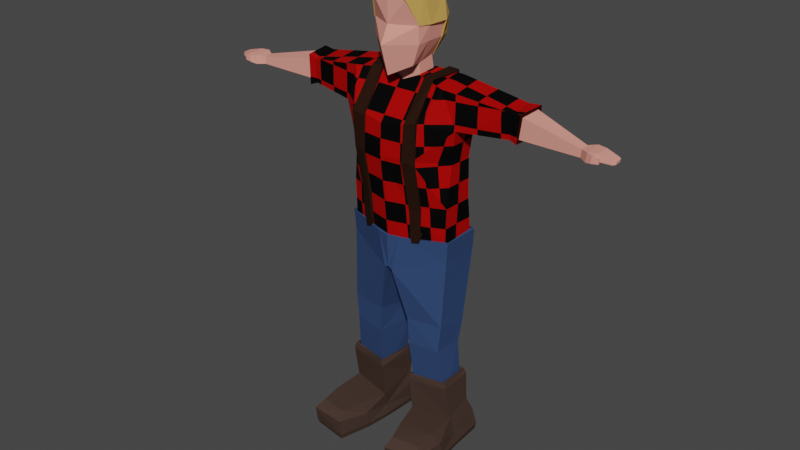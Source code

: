 # Source: HunterModel1.blend  (saved by Blender 2.80.43; exported with 4.5.12 LTS)
import bpy
from mathutils import Matrix  # noqa: F401  (used for matrix-valued properties, if any)

bpy.ops.wm.read_factory_settings(use_empty=True)
scene = bpy.context.scene
scene.name = 'Scene'

# ---- collections
col_hunter_model = bpy.data.collections.new('Hunter Model'); scene.collection.children.link(col_hunter_model)

# ---- materials (node trees are filled in below, after node groups)
mat_material_004 = bpy.data.materials.new('Material.004')
mat_material_004.roughness = 0.25
mat_material_003 = bpy.data.materials.new('Material.003')
mat_material_003.roughness = 0.25
mat_plaid = bpy.data.materials.new('Plaid')
mat_plaid.diffuse_color = (1.0, 0.9551, 0.9551, 1.0)
mat_material = bpy.data.materials.new('Material')
mat_material_002 = bpy.data.materials.new('Material.002')
mat_material_002.roughness = 0.25
mat_material_001 = bpy.data.materials.new('Material.001')
mat_material_001.roughness = 0.25
mat_material_005 = bpy.data.materials.new('Material.005')
mat_material_005.roughness = 0.25

# ---- material node trees
mat_material_004.use_nodes = True; mat_material_004.node_tree.nodes.clear()
_N = mat_material_004.node_tree.nodes; _L = mat_material_004.node_tree.links
n0 = _N.new('ShaderNodeOutputMaterial'); n0.name = 'Material Output'; n0.location = (300, 300)
n1 = _N.new('ShaderNodeBsdfPrincipled'); n1.name = 'Principled BSDF'; n1.location = (10, 300)
n1.distribution = 'GGX'
n1.subsurface_method = 'BURLEY'
n1.inputs[0].default_value = (0.7874, 0.31, 0.2479, 1.0)
n1.inputs[2].default_value = 0.8
n1.inputs[3].default_value = 1.45
n1.inputs[13].default_value = 0.1
_L.new(n1.outputs[0], n0.inputs[0])
n0.is_active_output = True
mat_material_003.use_nodes = True; mat_material_003.node_tree.nodes.clear()
_N = mat_material_003.node_tree.nodes; _L = mat_material_003.node_tree.links
n0 = _N.new('ShaderNodeOutputMaterial'); n0.name = 'Material Output'; n0.location = (300, 300)
n1 = _N.new('ShaderNodeBsdfPrincipled'); n1.name = 'Principled BSDF'; n1.location = (10, 300)
n1.distribution = 'GGX'
n1.subsurface_method = 'BURLEY'
n1.inputs[0].default_value = (0.5815, 0.3462, 0.08969, 1.0)
n1.inputs[2].default_value = 0.8
n1.inputs[3].default_value = 1.45
n1.inputs[13].default_value = 0.1
_L.new(n1.outputs[0], n0.inputs[0])
n0.is_active_output = True
mat_plaid.use_nodes = True; mat_plaid.node_tree.nodes.clear()
mat_material.use_nodes = True; mat_material.node_tree.nodes.clear()
_N = mat_material.node_tree.nodes; _L = mat_material.node_tree.links
n0 = _N.new('ShaderNodeOutputMaterial'); n0.name = 'Material Output'; n0.location = (300, 300)
n1 = _N.new('ShaderNodeBsdfPrincipled'); n1.name = 'Principled BSDF'; n1.location = (10, 300)
n1.distribution = 'GGX'
n1.subsurface_method = 'BURLEY'
n1.inputs[0].default_value = (0.02365, 2.162e-09, 0.0001426, 1.0)
n1.inputs[2].default_value = 0.8
n1.inputs[3].default_value = 1.45
n1.inputs[13].default_value = 0.1
_L.new(n1.outputs[0], n0.inputs[0])
n0.is_active_output = True
mat_material_002.use_nodes = True; mat_material_002.node_tree.nodes.clear()
_N = mat_material_002.node_tree.nodes; _L = mat_material_002.node_tree.links
n0 = _N.new('ShaderNodeOutputMaterial'); n0.name = 'Material Output'; n0.location = (300, 300)
n1 = _N.new('ShaderNodeBsdfPrincipled'); n1.name = 'Principled BSDF'; n1.location = (10, 300)
n1.distribution = 'GGX'
n1.subsurface_method = 'BURLEY'
n1.inputs[0].default_value = (0.03069, 0.06094, 0.1523, 1.0)
n1.inputs[2].default_value = 0.8
n1.inputs[3].default_value = 1.45
n1.inputs[13].default_value = 0.1
_L.new(n1.outputs[0], n0.inputs[0])
n0.is_active_output = True
mat_material_001.use_nodes = True; mat_material_001.node_tree.nodes.clear()
_N = mat_material_001.node_tree.nodes; _L = mat_material_001.node_tree.links
n0 = _N.new('ShaderNodeOutputMaterial'); n0.name = 'Material Output'; n0.location = (300, 300)
n1 = _N.new('ShaderNodeBsdfPrincipled'); n1.name = 'Principled BSDF'; n1.location = (10, 300)
n1.distribution = 'GGX'
n1.subsurface_method = 'BURLEY'
n1.inputs[0].default_value = (0.02034, 0.006712, 0.002492, 1.0)
n1.inputs[2].default_value = 0.8
n1.inputs[3].default_value = 1.45
n1.inputs[13].default_value = 0.1
_L.new(n1.outputs[0], n0.inputs[0])
n0.is_active_output = True
mat_material_005.use_nodes = True; mat_material_005.node_tree.nodes.clear()
_N = mat_material_005.node_tree.nodes; _L = mat_material_005.node_tree.links
n0 = _N.new('ShaderNodeOutputMaterial'); n0.name = 'Material Output'; n0.location = (300, 300)
n1 = _N.new('ShaderNodeBsdfPrincipled'); n1.name = 'Principled BSDF'; n1.location = (10, 300)
n1.distribution = 'GGX'
n1.subsurface_method = 'BURLEY'
n1.inputs[0].default_value = (0.06072, 0.03642, 0.02877, 1.0)
n1.inputs[2].default_value = 0.8
n1.inputs[3].default_value = 1.45
n1.inputs[13].default_value = 0.1
_L.new(n1.outputs[0], n0.inputs[0])
n0.is_active_output = True

# ---- world
world_world = bpy.data.worlds.new('World'); scene.world = world_world
world_world.use_nodes = True; world_world.node_tree.nodes.clear()
_N = world_world.node_tree.nodes; _L = world_world.node_tree.links
n0 = _N.new('ShaderNodeOutputWorld'); n0.name = 'World Output'; n0.location = (300, 300)
n1 = _N.new('ShaderNodeBackground'); n1.name = 'Background'; n1.location = (10, 300)
n1.inputs[0].default_value = (0.05088, 0.05088, 0.05088, 1.0)
_L.new(n1.outputs[0], n0.inputs[0])
n0.is_active_output = True
world_world.color = (0.05088, 0.05088, 0.05088)
world_world.use_sun_shadow = False
world_world.sun_shadow_jitter_overblur = 0.0

# ---- meshes
me_cube = bpy.data.meshes.new('Cube')
me_cube.from_pydata([(-0.7513, 0.7769, 14.8), (-0.6, -1.103, 15.53), (-0.6074, -0.7284, 13.48), (-0.5391, 0.2711, 13.59), (-0.8101, -0.4796, 15.62), (-0.8101, 0.345, 15.54), (-0.9343, 0.3157, 14.74), (-0.5491, 0.3669, 13.06), (-0.5396, -0.2743, 12.97), (-1.176, 1.057, 12.04), (-1.171, -1.201, 11.86), (-1.899, -0.4308, 11.85), (-6.275, 0.09166, 11.92), (-4.165, -0.1201, 12.55), (-6.287, 0.03683, 12.21), (-6.271, -0.2656, 11.92), (-6.556, 0.191, 12.25), (-6.85, -0.3622, 12.22), (-6.837, -0.3863, 12.01), (-7.299, 0.03464, 12.15), (-7.297, -0.2677, 12.13), (-7.29, 0.01116, 12.0), (-6.761, -0.4877, 12.2), (-6.737, -0.5249, 11.96), (-6.981, -0.4934, 12.16), (-6.98, -0.4405, 12.16), (-7.386, -0.002588, 12.12), (-7.378, -0.2372, 12.01), (0.6718, 0.7917, 14.17), (0.837, -0.7605, 14.76), (0.529, 0.5919, 13.77), (0.0, 0.9882, 14.84), (0.0, 0.9815, 14.21), (0.0, -1.488, 14.18), (0.5391, 0.2711, 13.59), (0.5196, -0.3033, 13.45), (0.8101, -0.4796, 15.62), (0.8101, 0.345, 15.54), (0.0, -0.47, 13.28), (0.8623, -0.3122, 14.2), (0.8623, 0.3219, 14.2), (0.9343, -0.3184, 14.74), (0.9343, 0.3157, 14.74), (0.0, 0.6794, 12.82), (0.5396, -0.2743, 12.97), (0.0, -0.4417, 12.77), (0.0, 1.118, 11.74), (0.0, -1.351, 11.66), (1.906, 0.2841, 11.85), (3.837, 0.4454, 11.96), (3.795, -0.1132, 11.91), (3.884, -0.07716, 12.48), (4.282, 0.5064, 11.95), (4.088, -0.1544, 11.85), (4.282, 0.5399, 12.63), (6.287, 0.03683, 12.21), (6.556, 0.191, 12.25), (6.552, -0.4204, 12.21), (6.538, 0.1875, 11.95), (6.533, -0.4505, 11.91), (6.853, 0.1268, 12.25), (6.85, -0.3622, 12.22), (6.837, -0.3863, 12.01), (6.761, -0.4877, 12.2), (6.981, -0.4934, 12.16), (6.98, -0.5103, 11.99), (6.98, -0.4405, 12.16), (6.978, -0.4574, 12.0), (7.38, -0.02717, 12.03), (7.378, -0.2372, 12.01), (-0.6718, 0.7917, 14.17), (-0.837, -0.7605, 14.76), (-0.837, -0.7322, 14.17), (-0.5614, 0.6947, 15.37), (-0.529, 0.5919, 13.77), (-0.5196, -0.3033, 13.45), (-0.8623, -0.3122, 14.2), (-0.8623, 0.3219, 14.2), (-0.9343, -0.3184, 14.74), (-1.792, 0.3477, 12.86), (-1.784, -0.5206, 12.72), (-1.906, 0.2841, 11.85), (-6.284, -0.2514, 12.18), (-3.837, 0.4454, 11.96), (-3.865, 0.4889, 12.59), (-3.795, -0.1132, 11.91), (-3.884, -0.07716, 12.48), (-4.282, 0.5064, 11.95), (-4.088, -0.1544, 11.85), (-4.282, 0.5399, 12.63), (-6.552, -0.4204, 12.21), (-6.538, 0.1875, 11.95), (-6.533, -0.4505, 11.91), (-6.853, 0.1268, 12.25), (-6.84, 0.124, 12.05), (-7.288, -0.2825, 11.98), (-6.932, -0.416, 12.19), (-6.931, -0.4329, 12.0), (-6.98, -0.5103, 11.99), (-6.978, -0.4574, 12.0), (-7.384, -0.2262, 12.1), (-7.38, -0.02717, 12.03), (0.7513, 0.7769, 14.8), (0.837, -0.7322, 14.17), (0.5614, 0.6947, 15.37), (0.6, -1.103, 15.53), (0.6074, -0.7284, 13.48), (0.0, 0.7131, 13.6), (0.0, -1.173, 15.67), (0.0, -1.176, 13.17), (0.0, 0.8322, 15.51), (0.0, -1.185, 14.76), (0.0, 0.5841, 13.38), (0.0, 0.3368, 15.82), (0.0, -0.4877, 15.91), (0.5491, 0.3669, 13.06), (1.176, 1.057, 12.04), (1.171, -1.201, 11.86), (1.792, 0.3477, 12.86), (1.784, -0.5206, 12.72), (1.899, -0.4308, 11.85), (6.284, -0.2514, 12.18), (6.275, 0.09166, 11.92), (3.865, 0.4889, 12.59), (4.165, -0.1201, 12.55), (6.271, -0.2656, 11.92), (6.84, 0.124, 12.05), (7.299, 0.03464, 12.15), (7.297, -0.2677, 12.13), (7.29, 0.01116, 12.0), (7.288, -0.2825, 11.98), (6.737, -0.5249, 11.96), (6.932, -0.416, 12.19), (6.931, -0.4329, 12.0), (7.386, -0.002588, 12.12), (7.384, -0.2262, 12.1)], [], [(5, 6, 78, 4), (111, 108, 1, 71), (4, 114, 113, 5), (70, 0, 31, 32), (77, 6, 0, 70), (109, 33, 72, 2), (0, 73, 110, 31), (74, 70, 32, 107), (3, 77, 70, 74), (33, 111, 71, 72), (2, 72, 76, 75), (75, 76, 77, 3), (74, 107, 112, 3), (38, 75, 8, 45), (76, 78, 6, 77), (71, 1, 4, 78), (110, 73, 5, 113), (108, 114, 4, 1), (0, 6, 5, 73), (75, 3, 7, 8), (3, 112, 43, 7), (45, 8, 10, 47), (7, 43, 46, 9), (8, 7, 79, 80), (89, 87, 12, 14), (7, 9, 81, 79), (10, 8, 80, 11), (87, 88, 15, 12), (88, 13, 82, 15), (13, 89, 14, 82), (11, 80, 86, 85), (81, 11, 85, 83), (86, 84, 89, 13), (85, 86, 13, 88), (14, 12, 91, 16), (17, 18, 97, 96), (12, 15, 92, 91), (15, 82, 90, 92), (82, 14, 16, 90), (18, 17, 20, 95), (90, 16, 93, 17), (16, 91, 94, 93), (91, 92, 18, 94), (17, 93, 19, 20), (93, 94, 21, 19), (95, 20, 100, 27), (18, 95, 21, 94), (23, 22, 24, 98), (92, 90, 22, 23), (18, 92, 23, 97), (90, 17, 96, 22), (98, 24, 25, 99), (97, 23, 98, 99), (96, 97, 99, 25), (22, 96, 25, 24), (100, 26, 101, 27), (20, 19, 26, 100), (19, 21, 101, 26), (21, 95, 27, 101), (37, 36, 41, 42), (111, 29, 105, 108), (36, 37, 113, 114), (28, 32, 31, 102), (40, 28, 102, 42), (109, 106, 103, 33), (102, 31, 110, 104), (30, 107, 32, 28), (34, 30, 28, 40), (33, 103, 29, 111), (106, 35, 39, 103), (35, 34, 40, 39), (30, 34, 112, 107), (38, 45, 44, 35), (103, 39, 41, 29), (39, 40, 42, 41), (29, 41, 36, 105), (110, 113, 37, 104), (108, 105, 36, 114), (102, 104, 37, 42), (35, 44, 115, 34), (34, 115, 43, 112), (45, 47, 117, 44), (115, 116, 46, 43), (44, 119, 118, 115), (54, 55, 122, 52), (115, 118, 48, 116), (117, 120, 119, 44), (52, 122, 125, 53), (53, 125, 121, 124), (124, 121, 55, 54), (119, 51, 123, 118), (120, 50, 51, 119), (48, 49, 50, 120), (118, 123, 49, 48), (51, 124, 54, 123), (50, 53, 124, 51), (49, 52, 53, 50), (123, 54, 52, 49), (55, 56, 58, 122), (61, 132, 133, 62), (122, 58, 59, 125), (125, 59, 57, 121), (121, 57, 56, 55), (62, 130, 128, 61), (57, 61, 60, 56), (56, 60, 126, 58), (58, 126, 62, 59), (61, 128, 127, 60), (60, 127, 129, 126), (130, 69, 135, 128), (62, 126, 129, 130), (131, 65, 64, 63), (59, 131, 63, 57), (62, 133, 131, 59), (57, 63, 132, 61), (65, 67, 66, 64), (133, 67, 65, 131), (132, 66, 67, 133), (63, 64, 66, 132), (135, 69, 68, 134), (127, 134, 68, 129), (129, 68, 69, 130), (72, 76, 78, 71), (80, 86, 84, 79), (79, 84, 83, 81), (83, 87, 88, 85), (84, 89, 87, 83), (128, 127, 134, 135)])
me_cube.polygons.foreach_set('material_index', [1, 1, 1, 1, 1, 1, 1, 1, 1, 1, 1, 1, 1, 1, 1, 1, 1, 1, 1, 1, 1, 1, 1, 1, 1, 1, 1, 1, 1, 1, 1, 1, 1, 1, 1, 1, 1, 1, 1, 1, 1, 1, 1, 1, 1, 1, 1, 1, 1, 1, 1, 1, 1, 1, 1, 1, 1, 1, 1, 1, 1, 1, 1, 1, 1, 1, 1, 1, 1, 1, 1, 1, 1, 1, 1, 1, 1, 1, 1, 1, 1, 1, 1, 1, 1, 1, 1, 1, 1, 1, 1, 1, 1, 1, 1, 1, 1, 1, 1, 1, 1, 1, 1, 1, 1, 1, 1, 1, 1, 1, 1, 1, 1, 1, 1, 1, 1, 1, 1, 1, 1, 1, 1, 1, 1, 1, 1, 1])
_uv = me_cube.uv_layers.new(name='UVMap')
_uv.uv.foreach_set('vector', [0.5823, 1.508, 0.5779, 1.386, 0.4812, 1.386, 0.4566, 1.521, 0.5, 1.389, 0.5, 1.527, 0.4085, 1.506, 0.3724, 1.388, 0.3765, 0.4566, 0.5, 0.4553, 0.5, 0.5811, 0.3765, 0.5823, 0.3976, 1.298, 0.3854, 1.395, 0.5, 1.4, 0.5, 1.305, 0.5788, 1.303, 0.5779, 1.386, 0.6482, 1.395, 0.6504, 1.298, 0.5, 1.147, 0.5, 1.3, 0.3724, 1.298, 0.4074, 1.193, 0.3854, 1.395, 0.4144, 1.481, 0.5, 1.503, 0.5, 1.4, 0.4193, 1.238, 0.3976, 1.298, 0.5, 1.305, 0.5, 1.212, 0.5711, 1.211, 0.5788, 1.303, 0.6504, 1.298, 0.62, 1.238, 0.5, 1.3, 0.5, 1.389, 0.3724, 1.388, 0.3724, 1.298, 0.4186, 1.193, 0.4181, 1.298, 0.4821, 1.303, 0.4835, 1.188, 0.4835, 1.188, 0.4821, 1.303, 0.5788, 1.303, 0.5711, 1.211, 0.4193, 0.62, 0.5, 0.6385, 0.5, 0.6188, 0.4178, 0.5711, 0.5, 1.162, 0.4208, 1.188, 0.4177, 1.115, 0.5, 1.085, 0.4821, 1.303, 0.4812, 1.386, 0.5779, 1.386, 0.5788, 1.303, 0.4138, 1.388, 0.3615, 1.506, 0.4566, 1.521, 0.4812, 1.386, 0.5, 0.6566, 0.4144, 0.6356, 0.3765, 0.5823, 0.5, 0.5811, 0.5, 0.3509, 0.5, 0.4553, 0.3765, 0.4566, 0.4085, 0.3615, 0.6482, 1.395, 0.5779, 1.386, 0.5823, 1.508, 0.6356, 1.481, 0.4835, 1.188, 0.5711, 1.211, 0.5857, 1.13, 0.4879, 1.115, 0.4178, 1.211, 0.5, 1.179, 0.5, 1.093, 0.4163, 1.13, 0.5, 1.085, 0.4177, 1.115, 0.3214, 0.9472, 0.5, 0.9154, 0.4163, 1.13, 0.5, 1.093, 0.5, 0.9284, 0.3207, 0.9735, 0.4177, 0.4879, 0.4163, 0.5857, 0.2267, 0.5827, 0.228, 0.4503, -0.153, 1.064, -0.1529, 0.9602, -0.4568, 0.9551, -0.4587, 1.0, 0.4163, 1.13, 0.3207, 0.9735, 0.2093, 0.945, 0.2267, 1.098, 0.3214, 0.9472, 0.4177, 1.115, 0.228, 1.077, 0.2104, 0.9445, -0.1529, 0.6069, -0.1233, 0.5062, -0.4563, 0.4892, -0.4568, 0.5437, -0.1233, 0.9452, -0.1351, 1.052, -0.4583, 0.9951, -0.4563, 0.955, -0.1351, 0.5114, -0.153, 0.612, -0.4587, 0.5353, -0.4583, 0.4914, 0.2104, 0.9445, 0.228, 1.077, -0.09231, 1.041, -0.07874, 0.9542, 0.2093, 0.573, 0.2104, 0.464, -0.07874, 0.5125, -0.08516, 0.5976, -0.09231, 0.518, -0.08938, 0.6043, -0.153, 0.612, -0.1351, 0.5114, -0.07874, 0.9542, -0.09231, 1.041, -0.1351, 1.052, -0.1233, 0.9452, -0.4587, 1.0, -0.4568, 0.9551, -0.4969, 0.9605, -0.4997, 1.007, -0.5445, 1.001, -0.5425, 0.9701, -0.5568, 0.9679, -0.5571, 0.9976, -0.4568, 0.5437, -0.4563, 0.4892, -0.4962, 0.461, -0.4969, 0.5583, -0.4563, 0.955, -0.4583, 0.9951, -0.4991, 1.0, -0.4962, 0.9541, -0.4583, 0.4914, -0.4587, 0.5353, -0.4997, 0.5588, -0.4991, 0.4656, -0.5425, 0.9701, -0.5445, 1.001, -0.6127, 0.9874, -0.6113, 0.9643, -0.4991, 0.4656, -0.4997, 0.5588, -0.545, 0.549, -0.5445, 0.4745, -0.4997, 1.007, -0.4969, 0.9605, -0.5431, 0.9752, -0.545, 1.006, -0.4969, 0.5583, -0.4962, 0.461, -0.5425, 0.4708, -0.5431, 0.5486, -0.5445, 0.4745, -0.545, 0.549, -0.613, 0.535, -0.6127, 0.4889, -0.545, 1.006, -0.5431, 0.9752, -0.6117, 0.9679, -0.613, 0.9908, -0.6113, 0.9643, -0.6127, 0.9874, -0.626, 0.9837, -0.625, 0.9691, -0.5425, 0.4708, -0.6113, 0.4866, -0.6117, 0.5314, -0.5431, 0.5486, -0.5273, 0.9617, -0.531, 0.9982, -0.5646, 0.9916, -0.5643, 0.9668, -0.4962, 0.9541, -0.4991, 1.0, -0.531, 0.9982, -0.5273, 0.9617, -0.5425, 0.4708, -0.4962, 0.461, -0.5273, 0.4497, -0.5568, 0.4637, -0.4991, 0.4656, -0.5445, 0.4745, -0.5571, 0.4663, -0.531, 0.4554, 0.4519, 0.9668, 0.4545, 0.9916, 0.4625, 0.9922, 0.46, 0.9674, -0.5568, 0.4637, -0.5273, 0.4497, -0.5643, 0.4519, -0.5641, 0.46, -0.5571, 0.9976, -0.5568, 0.9679, -0.5641, 0.9674, -0.5644, 0.9922, -0.531, 0.4554, -0.5571, 0.4663, -0.5644, 0.4625, -0.5646, 0.4545, 0.4952, 0.9837, 0.5293, 0.9862, 0.5256, 0.9717, 0.4935, 0.9691, -0.6127, 0.4889, -0.613, 0.535, -0.6263, 0.5293, -0.626, 0.4952, -0.613, 0.9908, -0.6117, 0.9679, -0.6253, 0.9717, -0.6263, 0.9862, -0.6117, 0.5314, -0.6113, 0.4866, -0.625, 0.4935, -0.6253, 0.5256, 0.5823, 1.508, 0.4566, 1.521, 0.4812, 1.386, 0.5779, 1.386, 0.5, 1.389, 0.6276, 1.388, 0.5915, 1.506, 0.5, 1.527, 0.6235, 0.4566, 0.6235, 0.5823, 0.5, 0.5811, 0.5, 0.4553, 0.6024, 1.298, 0.5, 1.305, 0.5, 1.4, 0.6146, 1.395, 0.5788, 1.303, 0.6504, 1.298, 0.6482, 1.395, 0.5779, 1.386, 0.5, 1.147, 0.5926, 1.193, 0.6276, 1.298, 0.5, 1.3, 0.6146, 1.395, 0.5, 1.4, 0.5, 1.503, 0.5856, 1.481, 0.5807, 1.238, 0.5, 1.212, 0.5, 1.305, 0.6024, 1.298, 0.5711, 1.211, 0.62, 1.238, 0.6504, 1.298, 0.5788, 1.303, 0.5, 1.3, 0.6276, 1.298, 0.6276, 1.388, 0.5, 1.389, 0.4186, 1.193, 0.4835, 1.188, 0.4821, 1.303, 0.4181, 1.298, 0.4835, 1.188, 0.5711, 1.211, 0.5788, 1.303, 0.4821, 1.303, 0.5807, 0.62, 0.5822, 0.5711, 0.5, 0.6188, 0.5, 0.6385, 0.5, 1.162, 0.5, 1.085, 0.5823, 1.115, 0.5792, 1.188, 0.4181, 1.298, 0.4821, 1.303, 0.4812, 1.386, 0.4138, 1.388, 0.4821, 1.303, 0.5788, 1.303, 0.5779, 1.386, 0.4812, 1.386, 0.4138, 1.388, 0.4812, 1.386, 0.4566, 1.521, 0.3615, 1.506, 0.5, 0.6566, 0.5, 0.5811, 0.6235, 0.5823, 0.5856, 0.6356, 0.5, 0.3509, 0.5915, 0.3615, 0.6235, 0.4566, 0.5, 0.4553, 0.6482, 1.395, 0.6356, 1.481, 0.5823, 1.508, 0.5779, 1.386, 0.4835, 1.188, 0.4879, 1.115, 0.5857, 1.13, 0.5711, 1.211, 0.5822, 1.211, 0.5837, 1.13, 0.5, 1.093, 0.5, 1.179, 0.5, 1.085, 0.5, 0.9154, 0.6786, 0.9472, 0.5823, 1.115, 0.5837, 1.13, 0.6793, 0.9735, 0.5, 0.9284, 0.5, 1.093, 0.5823, 0.4879, 0.772, 0.4503, 0.7733, 0.5827, 0.5837, 0.5857, 1.153, 1.064, 1.459, 1.0, 1.457, 0.9551, 1.153, 0.9602, 0.5837, 1.13, 0.7733, 1.098, 0.7907, 0.945, 0.6793, 0.9735, 0.6786, 0.9472, 0.7896, 0.9445, 0.772, 1.077, 0.5823, 1.115, 1.153, 0.6069, 1.457, 0.5437, 1.456, 0.4892, 1.123, 0.5062, 1.123, 0.9452, 1.456, 0.955, 1.458, 0.9951, 1.135, 1.052, 1.135, 0.5114, 1.458, 0.4914, 1.459, 0.5353, 1.153, 0.612, 0.772, 0.4503, 1.092, 0.518, 1.089, 0.6043, 0.7733, 0.5827, 0.7896, 0.9445, 1.079, 0.9542, 1.092, 1.041, 0.772, 1.077, 0.7907, 0.573, 1.085, 0.5976, 1.079, 0.5125, 0.7896, 0.464, 0.7733, 1.098, 1.089, 1.057, 1.085, 0.9619, 0.7907, 0.945, 1.092, 0.518, 1.135, 0.5114, 1.153, 0.612, 1.089, 0.6043, 1.079, 0.9542, 1.123, 0.9452, 1.135, 1.052, 1.092, 1.041, 1.085, 0.5976, 1.153, 0.6069, 1.123, 0.5062, 1.079, 0.5125, 1.089, 1.057, 1.153, 1.064, 1.153, 0.9602, 1.085, 0.9619, 1.459, 1.0, 1.5, 1.007, 1.497, 0.9605, 1.457, 0.9551, 1.545, 1.001, 1.557, 0.9976, 1.557, 0.9679, 1.543, 0.9701, 1.457, 0.5437, 1.497, 0.5583, 1.496, 0.461, 1.456, 0.4892, 1.456, 0.955, 1.496, 0.9541, 1.499, 1.0, 1.458, 0.9951, 1.458, 0.4914, 1.499, 0.4656, 1.5, 0.5588, 1.459, 0.5353, 1.543, 0.9701, 1.611, 0.9643, 1.613, 0.9874, 1.545, 1.001, 1.499, 0.4656, 1.545, 0.4745, 1.545, 0.549, 1.5, 0.5588, 1.5, 1.007, 1.545, 1.006, 1.543, 0.9752, 1.497, 0.9605, 1.497, 0.5583, 1.543, 0.5486, 1.543, 0.4708, 1.496, 0.461, 1.545, 0.4745, 1.613, 0.4889, 1.613, 0.535, 1.545, 0.549, 1.545, 1.006, 1.613, 0.9908, 1.612, 0.9679, 1.543, 0.9752, 1.611, 0.9643, 1.625, 0.9691, 1.626, 0.9837, 1.613, 0.9874, 1.543, 0.4708, 1.543, 0.5486, 1.612, 0.5314, 1.611, 0.4866, 1.527, 0.9617, 1.564, 0.9668, 1.565, 0.9916, 1.531, 0.9982, 1.496, 0.9541, 1.527, 0.9617, 1.531, 0.9982, 1.499, 1.0, 1.543, 0.4708, 1.557, 0.4637, 1.527, 0.4497, 1.496, 0.461, 1.499, 0.4656, 1.531, 0.4554, 1.557, 0.4663, 1.545, 0.4745, 0.4519, 0.9668, 0.46, 0.9674, 0.4625, 0.9922, 0.4545, 0.9916, 1.557, 0.4637, 1.564, 0.46, 1.564, 0.4519, 1.527, 0.4497, 1.557, 0.9976, 1.564, 0.9922, 1.564, 0.9674, 1.557, 0.9679, 1.531, 0.4554, 1.565, 0.4545, 1.564, 0.4625, 1.557, 0.4663, 0.4952, 0.9837, 0.4935, 0.9691, 0.5256, 0.9717, 0.5293, 0.9862, 1.613, 0.9908, 1.626, 0.9862, 1.625, 0.9717, 1.612, 0.9679, 1.612, 0.5314, 1.625, 0.5256, 1.625, 0.4935, 1.611, 0.4866, 0.4181, 1.298, 0.4821, 1.303, 0.4812, 1.386, 0.4138, 1.388, 0.228, 0.4503, -0.09231, 0.518, -0.08938, 0.6043, 0.2267, 0.5827, 0.2267, 1.098, -0.08938, 1.057, -0.08516, 0.9619, 0.2093, 0.945, -0.08516, 0.5976, -0.1529, 0.6069, -0.1233, 0.5062, -0.07874, 0.5125, -0.08938, 1.057, -0.153, 1.064, -0.1529, 0.9602, -0.08516, 0.9619, 1.613, 0.4889, 1.613, 0.535, 1.626, 0.5293, 1.626, 0.4952])
me_cube.materials.append(None)
me_cube.materials.append(mat_material_004)
me_cube.use_remesh_preserve_volume = False
me_cube.use_remesh_preserve_attributes = False
me_cube.use_mirror_vertex_groups = False
me_cube.update()
me_cube_001 = bpy.data.meshes.new('Cube.001')
me_cube_001.from_pydata([(-0.6847, 0.8177, 14.16), (-0.7617, 0.7898, 14.89), (-0.8421, -0.7927, 14.75), (-0.599, 0.7784, 15.53), (-0.5732, 0.6298, 13.74), (-0.6439, -1.126, 15.58), (-0.5832, 0.2854, 13.55), (-0.8372, -0.4802, 15.64), (-0.8248, 0.3456, 15.58), (-0.9117, 0.3395, 14.19), (-0.9813, -0.3664, 14.75), (-0.9597, 0.3556, 14.9), (0.6901, 0.8141, 14.16), (0.7768, 0.7938, 14.8), (0.8582, -0.7515, 14.75), (0.6749, 0.6928, 15.35), (0.55, 0.5809, 13.74), (0.6367, -1.122, 15.56), (-0.02144, 0.7489, 13.59), (-0.02021, -1.204, 15.7), (0.01443, 0.8738, 15.53), (-0.03189, 1.029, 14.81), (-0.004336, 1.016, 14.22), (0.5757, 0.2767, 13.56), (0.8654, -0.5199, 15.65), (0.9251, 0.3504, 15.56), (0.001294, 0.3464, 15.85), (-0.02805, -0.504, 15.96), (0.8845, 0.3296, 14.2), (0.9825, -0.3318, 14.74), (1.058, 0.3231, 14.75), (-0.8115, -0.7361, 14.77), (-0.5234, 0.6072, 13.78), (-0.5972, -1.108, 15.53), (-0.5644, 0.2666, 13.58), (-0.8345, 0.3506, 14.22), (-0.9339, -0.319, 14.74), (-0.9477, 0.2966, 14.72), (0.8529, -0.7643, 14.78), (0.5109, 0.5811, 13.79), (0.6003, -1.103, 15.54), (0.03171, 0.7103, 13.61), (0.0172, -1.199, 15.68), (0.54, 0.3144, 13.59), (0.8548, 0.3072, 14.17), (0.9334, -0.3433, 14.73), (0.9636, 0.3305, 14.78)], [], [(8, 10, 7), (7, 26, 8), (0, 21, 22), (9, 1, 0), (3, 21, 1), (4, 22, 18), (9, 4, 6), (2, 7, 10), (3, 26, 20), (27, 5, 19), (11, 3, 1), (25, 29, 30), (24, 26, 27), (12, 21, 13), (28, 13, 30), (21, 15, 13), (16, 22, 12), (16, 28, 23), (14, 24, 17), (26, 15, 20), (17, 27, 19), (15, 30, 13), (4, 41, 32), (2, 33, 5), (19, 33, 42), (6, 32, 34), (2, 36, 31), (10, 37, 36), (6, 35, 9), (9, 37, 11), (16, 41, 18), (14, 40, 38), (19, 40, 17), (23, 39, 16), (14, 45, 29), (29, 46, 30), (23, 44, 43), (28, 46, 44), (8, 11, 10), (7, 27, 26), (0, 1, 21), (9, 11, 1), (3, 20, 21), (4, 0, 22), (9, 0, 4), (2, 5, 7), (3, 8, 26), (27, 7, 5), (11, 8, 3), (25, 24, 29), (24, 25, 26), (12, 22, 21), (28, 12, 13), (21, 20, 15), (16, 18, 22), (16, 12, 28), (14, 29, 24), (26, 25, 15), (17, 24, 27), (15, 25, 30), (4, 18, 41), (2, 31, 33), (19, 5, 33), (6, 4, 32), (2, 10, 36), (10, 11, 37), (6, 34, 35), (9, 35, 37), (16, 39, 41), (14, 17, 40), (19, 42, 40), (23, 43, 39), (14, 38, 45), (29, 45, 46), (23, 28, 44), (28, 30, 46)])
_uv = me_cube_001.uv_layers.new(name='UVMap')
_uv.uv.foreach_set('vector', [0.526, 0.614, 0.4175, 0.4868, 0.4001, 0.6231, 0.3716, 0.4001, 0.4995, 0.5262, 0.3735, 0.526, 0.3949, 0.3975, 0.4944, 0.4953, 0.4986, 0.4056, 0.5251, 0.4008, 0.5938, 0.5075, 0.598, 0.3975, 0.4079, 0.606, 0.4944, 0.4953, 0.3831, 0.5075, 0.4119, 0.3325, 0.4986, 0.4056, 0.496, 0.3107, 0.5251, 0.4008, 0.5694, 0.3325, 0.5169, 0.3036, 0.3525, 0.4871, 0.4001, 0.6231, 0.4175, 0.4868, 0.4079, 0.592, 0.4995, 0.5262, 0.5015, 0.6066, 0.495, 0.3965, 0.4011, 0.3016, 0.4962, 0.2897, 0.5276, 0.5094, 0.592, 0.606, 0.5938, 0.5075, 0.5268, 0.6109, 0.4227, 0.4858, 0.5226, 0.4865, 0.6312, 0.3941, 0.4995, 0.5262, 0.495, 0.3965, 0.6045, 0.3968, 0.4944, 0.4953, 0.6177, 0.4951, 0.5236, 0.4033, 0.5944, 0.4951, 0.5226, 0.4865, 0.4944, 0.4953, 0.6022, 0.5783, 0.6177, 0.4951, 0.5832, 0.3322, 0.4986, 0.4056, 0.6045, 0.3968, 0.5619, 0.3322, 0.5236, 0.4033, 0.5155, 0.3058, 0.3587, 0.487, 0.3941, 0.6242, 0.3023, 0.61, 0.4995, 0.5262, 0.6022, 0.579, 0.5015, 0.6066, 0.5964, 0.3023, 0.495, 0.3965, 0.4962, 0.2897, 0.579, 0.5783, 0.5226, 0.4865, 0.5944, 0.4951, 0.4119, 0.3325, 0.5041, 0.3135, 0.4195, 0.3387, 0.3709, 0.4871, 0.4082, 0.6051, 0.4011, 0.6132, 0.4962, 0.6318, 0.4082, 0.6051, 0.5019, 0.6283, 0.5169, 0.3036, 0.5659, 0.3387, 0.514, 0.3088, 0.3709, 0.3525, 0.3569, 0.4247, 0.3755, 0.3611, 0.3497, 0.4175, 0.3548, 0.5186, 0.3569, 0.4247, 0.4104, 0.3036, 0.372, 0.4063, 0.3603, 0.4008, 0.5251, 0.4008, 0.5186, 0.4817, 0.5276, 0.5094, 0.5832, 0.5619, 0.5041, 0.5817, 0.496, 0.5875, 0.6301, 0.487, 0.5908, 0.6075, 0.6293, 0.491, 0.4962, 0.6318, 0.5908, 0.6075, 0.5964, 0.61, 0.5155, 0.3058, 0.5619, 0.3412, 0.5619, 0.3322, 0.6301, 0.3587, 0.6416, 0.421, 0.6491, 0.4227, 0.6491, 0.4227, 0.6462, 0.5237, 0.6606, 0.5226, 0.5871, 0.3058, 0.6296, 0.3989, 0.5816, 0.3098, 0.6342, 0.4033, 0.6462, 0.4914, 0.6296, 0.3989, 0.526, 0.614, 0.5276, 0.5094, 0.4175, 0.4868, 0.3716, 0.4001, 0.495, 0.3965, 0.4995, 0.5262, 0.3949, 0.3975, 0.3831, 0.5075, 0.4944, 0.4953, 0.5251, 0.4008, 0.5276, 0.5094, 0.5938, 0.5075, 0.4079, 0.606, 0.5015, 0.6063, 0.4944, 0.4953, 0.4119, 0.3325, 0.3949, 0.3975, 0.4986, 0.4056, 0.5251, 0.4008, 0.598, 0.3975, 0.5694, 0.3325, 0.3525, 0.4871, 0.3016, 0.6132, 0.4001, 0.6231, 0.4079, 0.592, 0.3735, 0.526, 0.4995, 0.5262, 0.495, 0.3965, 0.3716, 0.4001, 0.4011, 0.3016, 0.5276, 0.5094, 0.526, 0.614, 0.592, 0.606, 0.5268, 0.6109, 0.3941, 0.6242, 0.4227, 0.4858, 0.6312, 0.3941, 0.6403, 0.5268, 0.4995, 0.5262, 0.6045, 0.3968, 0.4986, 0.4056, 0.4944, 0.4953, 0.5236, 0.4033, 0.5975, 0.3968, 0.5944, 0.4951, 0.4944, 0.4953, 0.5015, 0.6063, 0.6022, 0.5783, 0.5832, 0.3322, 0.496, 0.3107, 0.4986, 0.4056, 0.5619, 0.3322, 0.5975, 0.3968, 0.5236, 0.4033, 0.3587, 0.487, 0.4227, 0.4858, 0.3941, 0.6242, 0.4995, 0.5262, 0.6403, 0.5268, 0.6022, 0.579, 0.5964, 0.3023, 0.6312, 0.3941, 0.495, 0.3965, 0.579, 0.5783, 0.5268, 0.6109, 0.5226, 0.4865, 0.4119, 0.5694, 0.496, 0.5875, 0.5041, 0.5817, 0.3525, 0.4871, 0.3611, 0.4904, 0.3043, 0.6051, 0.4962, 0.6318, 0.4011, 0.6132, 0.4082, 0.6051, 0.5169, 0.3036, 0.5694, 0.3325, 0.5659, 0.3387, 0.3709, 0.3525, 0.3497, 0.4175, 0.3569, 0.4247, 0.4175, 0.4868, 0.5276, 0.5094, 0.5186, 0.4817, 0.4104, 0.3036, 0.4132, 0.3088, 0.372, 0.4063, 0.3603, 0.4008, 0.372, 0.4063, 0.3548, 0.4817, 0.5832, 0.3322, 0.5772, 0.3412, 0.5041, 0.3135, 0.6301, 0.487, 0.5964, 0.61, 0.5908, 0.6075, 0.4962, 0.6318, 0.5019, 0.6283, 0.5908, 0.6075, 0.5871, 0.5155, 0.5816, 0.5213, 0.5772, 0.5619, 0.3587, 0.487, 0.3568, 0.491, 0.421, 0.4837, 0.6491, 0.4227, 0.6416, 0.421, 0.6462, 0.5237, 0.5155, 0.3058, 0.5236, 0.4033, 0.5202, 0.3989, 0.6342, 0.4033, 0.6606, 0.4865, 0.6462, 0.4914])
me_cube_001.materials.append(mat_material_003)
me_cube_001.use_remesh_preserve_volume = False
me_cube_001.use_remesh_preserve_attributes = False
me_cube_001.use_mirror_vertex_groups = False
me_cube_001.update()
me_cube_002 = bpy.data.meshes.new('Cube.002')
me_cube_002.from_pydata([(-0.5696, 0.4617, 13.18), (-0.5397, -0.4032, 13.1), (-1.199, 1.074, 12.05), (-1.238, -1.309, 11.9), (-1.728, 0.465, 13.13), (-1.717, -0.6817, 13.01), (-2.173, 0.3917, 11.69), (-2.166, -0.611, 11.73), (-0.6814, 0.9929, 9.049), (-0.8239, -1.092, 8.95), (-1.874, 0.4682, 9.028), (-1.881, -0.6173, 9.012), (-1.949, -0.4384, 10.54), (-1.091, -1.378, 10.66), (-1.048, 0.9188, 10.45), (-1.941, 0.3929, 10.52), (-3.865, 0.552, 11.81), (-3.88, 0.6178, 12.72), (-3.86, -0.2227, 11.78), (-3.954, -0.2262, 12.6), (-4.324, 0.6764, 11.84), (-4.155, -0.2548, 11.67), (-4.209, -0.228, 12.7), (-4.317, 0.6799, 12.75), (-0.5044, 1.194, 7.775), (-0.5134, -1.064, 7.656), (-1.859, 0.6834, 7.761), (-1.862, -0.5832, 7.712), (-0.00471, 0.8104, 12.9), (0.5944, 0.4477, 13.17), (0.5491, -0.3625, 13.09), (-0.01832, -0.5801, 12.86), (1.24, 1.064, 12.03), (1.241, -1.314, 11.92), (-0.003033, 1.26, 11.75), (0.005532, -1.478, 11.71), (1.705, 0.4403, 13.14), (1.667, -0.6732, 12.97), (2.151, 0.3687, 11.7), (2.161, -0.6145, 11.73), (0.7168, 1.03, 9.047), (0.8239, -1.1, 8.954), (0.01535, 1.213, 8.971), (0.03159, -1.315, 8.841), (1.916, 0.4931, 9.055), (1.9, -0.6199, 9.038), (1.924, -0.425, 10.54), (1.078, -1.383, 10.68), (0.0003071, 1.092, 10.51), (1.072, 0.8985, 10.48), (1.962, 0.3909, 10.56), (-0.005695, -1.519, 10.67), (3.887, 0.5589, 11.81), (3.927, 0.6227, 12.71), (3.84, -0.1885, 11.77), (3.931, -0.2345, 12.63), (4.34, 0.6529, 11.84), (4.1, -0.2574, 11.71), (4.203, -0.2326, 12.68), (4.321, 0.6685, 12.74), (0.536, 1.206, 7.752), (0.5402, -1.046, 7.684), (0.02624, 1.292, 7.774), (0.01601, -1.167, 7.607), (1.893, 0.6683, 7.768), (1.813, -0.5529, 7.683), (-0.5468, 0.3758, 13.06), (-0.5238, -0.2493, 12.96), (-1.169, 0.9342, 12.05), (-1.149, -1.173, 11.86), (-0.7731, -0.9236, 8.969), (-1.772, -0.5198, 9.064), (-1.834, -0.3939, 10.57), (-1.031, -1.216, 10.68), (-0.9814, 0.7261, 10.45), (-1.815, 0.3369, 10.57), (0.001149, 0.6927, 12.82), (0.549, 0.3528, 13.07), (0.5416, -0.3085, 12.96), (-0.01218, -0.4566, 12.76), (1.167, 0.9042, 12.06), (1.176, -1.193, 11.82), (-0.01216, 1.094, 11.76), (0.02629, -1.371, 11.68), (1.79, -0.5221, 9.038), (1.808, -0.3763, 10.57), (1.021, -1.254, 10.64), (-0.006201, -1.385, 10.64)], [], [(31, 3, 35), (48, 8, 14), (28, 2, 0), (1, 4, 5), (13, 11, 9), (2, 4, 0), (3, 5, 7), (43, 25, 63), (9, 27, 25), (14, 10, 15), (51, 9, 43), (12, 10, 11), (6, 12, 7), (35, 13, 51), (2, 15, 6), (7, 13, 3), (34, 14, 2), (4, 19, 5), (7, 19, 18), (6, 18, 16), (6, 17, 4), (17, 22, 19), (19, 21, 18), (16, 21, 20), (17, 20, 23), (8, 26, 10), (10, 27, 11), (42, 24, 8), (31, 33, 30), (40, 48, 49), (32, 28, 29), (30, 36, 29), (47, 45, 46), (36, 32, 29), (33, 37, 30), (43, 61, 41), (41, 65, 45), (44, 49, 50), (51, 41, 47), (46, 44, 50), (46, 38, 39), (35, 47, 33), (50, 32, 38), (47, 39, 33), (49, 34, 32), (55, 36, 37), (39, 55, 37), (38, 54, 39), (53, 38, 36), (58, 53, 55), (57, 55, 54), (52, 57, 54), (53, 56, 52), (64, 40, 44), (65, 44, 45), (60, 42, 40), (68, 76, 66), (73, 71, 72), (87, 70, 73), (83, 73, 69), (1, 66, 0), (31, 67, 1), (59, 58, 57, 56), (0, 76, 28), (30, 77, 78), (31, 78, 79), (23, 20, 21, 22), (29, 76, 77), (31, 1, 3), (48, 42, 8), (28, 34, 2), (1, 0, 4), (13, 12, 11), (2, 6, 4), (3, 1, 5), (43, 9, 25), (9, 11, 27), (14, 8, 10), (51, 13, 9), (12, 15, 10), (6, 15, 12), (35, 3, 13), (2, 14, 15), (7, 12, 13), (34, 48, 14), (4, 17, 19), (7, 5, 19), (6, 7, 18), (6, 16, 17), (17, 23, 22), (19, 22, 21), (16, 18, 21), (17, 16, 20), (8, 24, 26), (10, 26, 27), (42, 62, 24), (31, 35, 33), (40, 42, 48), (32, 34, 28), (30, 37, 36), (47, 41, 45), (36, 38, 32), (33, 39, 37), (43, 63, 61), (41, 61, 65), (44, 40, 49), (51, 43, 41), (46, 45, 44), (46, 50, 38), (35, 51, 47), (50, 49, 32), (47, 46, 39), (49, 48, 34), (55, 53, 36), (39, 54, 55), (38, 52, 54), (53, 52, 38), (58, 59, 53), (57, 58, 55), (52, 56, 57), (53, 59, 56), (64, 60, 40), (65, 64, 44), (60, 62, 42), (68, 82, 76), (73, 70, 71), (83, 87, 73), (75, 74, 68), (69, 73, 72), (79, 78, 81), (76, 82, 80), (86, 85, 84), (1, 67, 66), (31, 79, 67), (0, 66, 76), (30, 29, 77), (31, 30, 78), (62, 60, 64, 65, 61, 63, 25, 27, 26, 24), (29, 28, 76), (66, 79, 76), (67, 79, 66), (79, 77, 76), (79, 78, 77)])
me_cube_002.polygons.foreach_set('material_index', [1, 1, 1, 1, 1, 1, 1, 1, 1, 1, 1, 1, 1, 1, 1, 1, 1, 1, 1, 1, 1, 1, 1, 1, 1, 1, 1, 1, 1, 1, 1, 1, 1, 1, 1, 1, 1, 1, 1, 1, 1, 1, 1, 1, 1, 1, 1, 1, 1, 1, 1, 1, 1, 1, 1, 1, 1, 1, 1, 1, 1, 1, 2, 1, 1, 1, 2, 1, 1, 1, 1, 1, 1, 1, 1, 1, 1, 1, 1, 1, 1, 1, 1, 1, 1, 1, 1, 1, 1, 1, 1, 1, 1, 1, 1, 1, 1, 1, 1, 1, 1, 1, 1, 1, 1, 1, 1, 1, 1, 1, 1, 1, 1, 1, 1, 1, 1, 1, 1, 1, 1, 1, 1, 1, 1, 1, 1, 1, 1, 1, 1, 1, 1, 1, 1, 1, 1, 1, 1, 2, 2, 2, 2])
_uv = me_cube_002.uv_layers.new(name='UVMap')
_uv.uv.foreach_set('vector', [0.5021, 0.6894, 0.3614, 0.5787, 0.5049, 0.5569, 0.5043, 0.4179, 0.4256, 0.2496, 0.3833, 0.4114, 0.5037, 0.6946, 0.3659, 0.5964, 0.4385, 0.7266, 0.442, 0.4573, 0.3048, 0.5576, 0.3061, 0.4252, 0.3783, 0.4351, 0.2872, 0.2454, 0.4092, 0.2382, 0.3659, 0.5964, 0.3048, 0.7209, 0.4385, 0.7266, 0.3614, 0.5787, 0.3061, 0.7068, 0.2543, 0.5594, 0.5079, 0.2256, 0.445, 0.08882, 0.5061, 0.08323, 0.4092, 0.2382, 0.2893, 0.09531, 0.445, 0.08882, 0.3833, 0.4114, 0.2879, 0.2472, 0.2802, 0.4195, 0.5036, 0.437, 0.4092, 0.2382, 0.5079, 0.2256, 0.4533, 0.4221, 0.5579, 0.2472, 0.4326, 0.2454, 0.5491, 0.5541, 0.4533, 0.4221, 0.4334, 0.5594, 0.5049, 0.5569, 0.3783, 0.4351, 0.5036, 0.437, 0.3659, 0.5964, 0.2802, 0.4195, 0.2535, 0.5541, 0.2543, 0.5594, 0.3783, 0.4351, 0.3614, 0.5787, 0.5039, 0.561, 0.3833, 0.4114, 0.3659, 0.5964, 0.3048, 0.5576, 0.04789, 0.4778, 0.3061, 0.4252, 0.2543, 0.5594, 0.04789, 0.6597, 0.05873, 0.565, 0.2535, 0.5491, 0.05873, 0.4782, 0.05813, 0.5676, 0.2535, 0.5541, 0.05643, 0.6736, 0.3048, 0.7209, 0.05643, 0.5752, 0.0185, 0.4776, 0.04789, 0.4778, 0.04789, 0.6597, 0.02473, 0.5519, 0.05873, 0.565, 0.05813, 0.5676, 0.02473, 0.4745, 0.005165, 0.5819, 0.05643, 0.6736, 0.005165, 0.5722, 0.006058, 0.6763, 0.4256, 0.2496, 0.2897, 0.101, 0.2879, 0.2472, 0.5579, 0.2472, 0.4366, 0.09531, 0.4326, 0.2454, 0.506, 0.2407, 0.446, 0.1027, 0.4256, 0.2496, 0.5021, 0.6894, 0.6475, 0.581, 0.5676, 0.7161, 0.587, 0.2495, 0.5043, 0.4179, 0.628, 0.4142, 0.6474, 0.5937, 0.5037, 0.6946, 0.5729, 0.7255, 0.5676, 0.462, 0.7011, 0.5547, 0.5729, 0.5556, 0.3442, 0.4379, 0.4323, 0.2483, 0.4548, 0.422, 0.7011, 0.7223, 0.6474, 0.5937, 0.5729, 0.7255, 0.6475, 0.581, 0.6966, 0.7026, 0.5676, 0.7161, 0.5079, 0.2256, 0.5666, 0.09214, 0.5993, 0.2386, 0.5993, 0.2386, 0.7135, 0.092, 0.7235, 0.2483, 0.7253, 0.2503, 0.628, 0.4142, 0.7306, 0.4242, 0.5036, 0.437, 0.5993, 0.2386, 0.6287, 0.4379, 0.4548, 0.422, 0.5608, 0.2503, 0.549, 0.4242, 0.4548, 0.422, 0.5464, 0.5561, 0.433, 0.5594, 0.5049, 0.5569, 0.6287, 0.4379, 0.6475, 0.581, 0.7306, 0.4242, 0.6474, 0.5937, 0.7526, 0.5561, 0.6287, 0.4379, 0.7537, 0.5594, 0.6475, 0.581, 0.628, 0.4142, 0.5039, 0.561, 0.6474, 0.5937, 0.958, 0.4768, 0.7011, 0.5547, 0.6966, 0.4262, 0.7537, 0.5594, 0.958, 0.6625, 0.6966, 0.7026, 0.7526, 0.5464, 0.9474, 0.4821, 0.7537, 0.433, 0.9575, 0.6723, 0.7526, 0.5561, 0.7011, 0.7223, 0.9893, 0.477, 0.9575, 0.5757, 0.958, 0.4768, 0.9774, 0.5563, 0.958, 0.6625, 0.9474, 0.5636, 0.9528, 0.5684, 0.9774, 0.4742, 0.9474, 0.4821, 0.9575, 0.6723, 1.005, 0.5715, 0.9528, 0.5678, 0.7228, 0.1018, 0.587, 0.2495, 0.7253, 0.2503, 0.4401, 0.092, 0.5608, 0.2503, 0.4323, 0.2483, 0.5661, 0.1, 0.506, 0.2407, 0.587, 0.2495, 0.3694, 0.5962, 0.5044, 0.6851, 0.4411, 0.7122, 0.3635, 0.4376, 0.4439, 0.2513, 0.4584, 0.4251, 0.5035, 0.4337, 0.415, 0.2404, 0.3852, 0.4376, 0.5073, 0.5528, 0.3852, 0.4376, 0.3717, 0.5744, 0.4573, 0.7168, 0.5472, 0.7122, 0.5572, 0.7266, 0.5021, 0.4369, 0.4438, 0.4751, 0.442, 0.4573, 0.581, 0.6754, 0.477, 0.6692, 0.4742, 0.5563, 0.5792, 0.5715, 0.4385, 0.5572, 0.5044, 0.5838, 0.5037, 0.5974, 0.462, 0.7161, 0.5446, 0.7132, 0.4683, 0.7013, 0.5021, 0.4369, 0.5668, 0.4683, 0.5028, 0.4512, 0.5823, 0.6763, 0.5819, 0.5722, 0.4745, 0.5519, 0.4776, 0.671, 0.5729, 0.5556, 0.5044, 0.5838, 0.5676, 0.5446, 0.5021, 0.6894, 0.442, 0.7168, 0.3614, 0.5787, 0.5043, 0.4179, 0.506, 0.2407, 0.4256, 0.2496, 0.5037, 0.6946, 0.5039, 0.561, 0.3659, 0.5964, 0.442, 0.4573, 0.4385, 0.5572, 0.3048, 0.5576, 0.3449, 0.4351, 0.4533, 0.4221, 0.4326, 0.2454, 0.3659, 0.5964, 0.2535, 0.5541, 0.3048, 0.7209, 0.3614, 0.5787, 0.442, 0.7168, 0.3061, 0.7068, 0.5079, 0.2256, 0.4092, 0.2382, 0.445, 0.08882, 0.4092, 0.2382, 0.2872, 0.2454, 0.2893, 0.09531, 0.3833, 0.4114, 0.4256, 0.2496, 0.2879, 0.2472, 0.5036, 0.437, 0.3783, 0.4351, 0.4092, 0.2382, 0.4533, 0.4221, 0.5492, 0.4195, 0.5579, 0.2472, 0.5491, 0.5541, 0.5492, 0.4195, 0.4533, 0.4221, 0.5049, 0.5569, 0.3614, 0.5787, 0.3783, 0.4351, 0.3659, 0.5964, 0.3833, 0.4114, 0.2802, 0.4195, 0.4334, 0.5594, 0.4533, 0.4221, 0.3449, 0.4351, 0.5039, 0.561, 0.5043, 0.4179, 0.3833, 0.4114, 0.3048, 0.5576, 0.05643, 0.5752, 0.04789, 0.4778, 0.2543, 0.5594, 0.3061, 0.7068, 0.04789, 0.6597, 0.2535, 0.5491, 0.2543, 0.4334, 0.05873, 0.4782, 0.2535, 0.5541, 0.05813, 0.5687, 0.05643, 0.6736, 0.05643, 0.5752, 0.006058, 0.5823, 0.0185, 0.4776, 0.04789, 0.6597, 0.0185, 0.671, 0.02473, 0.5519, 0.05813, 0.5676, 0.05873, 0.4782, 0.02473, 0.4745, 0.05643, 0.6736, 0.05813, 0.5687, 0.005165, 0.5722, 0.4256, 0.2496, 0.446, 0.1027, 0.2897, 0.101, 0.5579, 0.2472, 0.5828, 0.101, 0.4366, 0.09531, 0.506, 0.2407, 0.5073, 0.1025, 0.446, 0.1027, 0.5021, 0.6894, 0.5049, 0.5569, 0.6475, 0.581, 0.587, 0.2495, 0.506, 0.2407, 0.5043, 0.4179, 0.6474, 0.5937, 0.5039, 0.561, 0.5037, 0.6946, 0.5676, 0.462, 0.6966, 0.4262, 0.7011, 0.5547, 0.6287, 0.4379, 0.5993, 0.2386, 0.7235, 0.2483, 0.7011, 0.7223, 0.7526, 0.5561, 0.6474, 0.5937, 0.6475, 0.581, 0.7537, 0.5594, 0.6966, 0.7026, 0.5079, 0.2256, 0.5061, 0.08323, 0.5666, 0.09214, 0.5993, 0.2386, 0.5666, 0.09214, 0.7135, 0.092, 0.7253, 0.2503, 0.587, 0.2495, 0.628, 0.4142, 0.5036, 0.437, 0.5079, 0.2256, 0.5993, 0.2386, 0.4548, 0.422, 0.4323, 0.2483, 0.5608, 0.2503, 0.4548, 0.422, 0.549, 0.4242, 0.5464, 0.5561, 0.5049, 0.5569, 0.5036, 0.437, 0.6287, 0.4379, 0.7306, 0.4242, 0.628, 0.4142, 0.6474, 0.5937, 0.3442, 0.4379, 0.4548, 0.422, 0.433, 0.5594, 0.628, 0.4142, 0.5043, 0.4179, 0.5039, 0.561, 0.958, 0.4768, 0.9575, 0.5757, 0.7011, 0.5547, 0.7537, 0.5594, 0.9474, 0.5636, 0.958, 0.6625, 0.7526, 0.5464, 0.9528, 0.5684, 0.9474, 0.4821, 0.9575, 0.6723, 0.9528, 0.5678, 0.7526, 0.5561, 0.9893, 0.477, 1.003, 0.581, 0.9575, 0.5757, 0.9774, 0.5563, 0.9893, 0.6692, 0.958, 0.6625, 0.9528, 0.5684, 1.005, 0.5792, 0.9774, 0.4742, 0.9575, 0.6723, 1.003, 0.6754, 1.005, 0.5715, 0.7228, 0.1018, 0.5661, 0.1, 0.587, 0.2495, 0.4401, 0.092, 0.581, 0.1018, 0.5608, 0.2503, 0.5661, 0.1, 0.5073, 0.1025, 0.506, 0.2407, 0.3694, 0.5962, 0.5028, 0.5624, 0.5044, 0.6851, 0.3852, 0.4376, 0.415, 0.2404, 0.2998, 0.2513, 0.5073, 0.5528, 0.5035, 0.4337, 0.3852, 0.4376, 0.2948, 0.4252, 0.391, 0.4117, 0.3694, 0.5962, 0.3685, 0.5744, 0.3635, 0.4376, 0.4584, 0.4251, 0.5028, 0.6783, 0.5668, 0.7013, 0.6399, 0.5694, 0.5044, 0.6851, 0.5028, 0.5624, 0.6389, 0.597, 0.3592, 0.4334, 0.4605, 0.4248, 0.4436, 0.2484, 0.4573, 0.7168, 0.4751, 0.701, 0.5472, 0.7122, 0.5021, 0.4369, 0.5028, 0.4512, 0.4438, 0.4751, 0.4385, 0.7266, 0.4411, 0.7122, 0.5044, 0.6851, 0.462, 0.7161, 0.5556, 0.7255, 0.5446, 0.7132, 0.5021, 0.6894, 0.5676, 0.7161, 0.5668, 0.7013, 0.5073, 0.653, 0.5661, 0.6431, 0.7228, 0.581, 0.7135, 0.4401, 0.5666, 0.3832, 0.5061, 0.3691, 0.445, 0.3811, 0.2893, 0.4366, 0.2897, 0.5828, 0.446, 0.6417, 0.5729, 0.5556, 0.5037, 0.5974, 0.5044, 0.5838, 0.4411, 0.5472, 0.5028, 0.4512, 0.5044, 0.5838, 0.4438, 0.4751, 0.5028, 0.4512, 0.4411, 0.5472, 0.5028, 0.4512, 0.5676, 0.5446, 0.5044, 0.5838, 0.5028, 0.4512, 0.5668, 0.4683, 0.5676, 0.5446])
me_cube_002.materials.append(None)
me_cube_002.materials.append(mat_plaid)
me_cube_002.materials.append(mat_material)
me_cube_002.use_remesh_preserve_volume = False
me_cube_002.use_remesh_preserve_attributes = False
me_cube_002.use_mirror_vertex_groups = False
me_cube_002.update()
me_cube_003 = bpy.data.meshes.new('Cube.003')
me_cube_003.from_pydata([(-0.4339, 1.34, 7.924), (-0.3979, -1.196, 7.825), (-1.999, -0.5881, 7.849), (-0.1722, 1.44, 6.64), (-0.1384, -1.21, 6.574), (-1.986, 0.7389, 7.142), (-1.941, -0.5744, 7.123), (-0.4694, 0.3835, 4.441), (-1.849, 0.3773, 4.401), (-1.82, -0.7379, 4.722), (-0.5523, -0.9084, 4.674), (-0.4273, 0.586, 3.726), (-1.762, -0.7145, 3.763), (-0.6156, -0.898, 3.721), (-1.88, 0.4246, 1.517), (-1.907, -0.4471, 1.486), (-0.728, -0.6395, 1.42), (0.4544, 1.353, 7.926), (0.3756, -1.143, 7.784), (-0.004336, 1.413, 7.954), (0.01154, -1.278, 7.796), (2.043, 0.6957, 7.919), (1.974, -0.6211, 7.859), (-0.02805, 1.419, 6.739), (-0.00471, -1.194, 6.604), (0.1321, -1.207, 6.542), (1.967, 0.7323, 7.173), (1.918, -0.6006, 7.118), (0.4948, 0.398, 4.382), (1.874, 0.3944, 4.42), (1.828, -0.7009, 4.715), (0.5611, -0.8918, 4.688), (0.4294, 0.5804, 3.721), (1.752, -0.7496, 3.761), (0.6186, -0.8744, 3.752), (0.6472, 0.5756, 1.498), (1.898, 0.4323, 1.511), (1.901, -0.4753, 1.442), (0.7394, -0.5945, 1.422), (-0.3832, 1.22, 7.939), (-0.3633, -1.062, 7.841), (-1.952, 0.6902, 7.914), (-0.1636, 1.333, 6.715), (-0.1043, -1.113, 6.604), (-0.5297, 0.3016, 4.402), (-1.754, -0.5857, 4.727), (-1.852, 0.2694, 3.758), (-0.686, -0.8092, 3.735), (-0.69, 0.4504, 1.461), (-1.791, 0.3847, 1.543), (-1.785, -0.3891, 1.476), (-0.754, -0.5378, 1.396), (0.4467, 1.224, 7.928), (0.3581, -1.041, 7.817), (0.01572, -1.15, 7.807), (1.935, 0.6929, 7.929), (1.918, -0.5317, 7.857), (0.1832, 1.352, 6.687), (1.755, 0.326, 4.446), (1.832, 0.2598, 3.758), (0.6712, 0.4601, 1.462), (1.779, 0.3491, 1.515), (1.813, -0.3743, 1.465)], [], [(0, 5, 41), (1, 24, 20), (3, 24, 4), (2, 5, 6), (0, 23, 3), (1, 6, 4), (4, 7, 3), (4, 9, 10), (5, 9, 6), (3, 8, 5), (7, 13, 11), (10, 12, 13), (8, 12, 9), (7, 46, 8), (11, 16, 48), (12, 16, 13), (46, 15, 12), (46, 48, 14), (26, 17, 21), (24, 18, 20), (57, 24, 23), (22, 26, 21), (17, 23, 19), (18, 27, 22), (28, 25, 57), (25, 30, 27), (30, 26, 27), (29, 57, 26), (28, 34, 31), (31, 33, 30), (33, 29, 30), (59, 28, 29), (32, 38, 34), (38, 33, 34), (37, 59, 33), (59, 35, 32), (44, 43, 42), (28, 59, 58), (1, 54, 40), (0, 41, 39), (15, 51, 16), (14, 50, 15), (14, 48, 49), (17, 19, 52), (18, 54, 20), (22, 55, 56), (18, 56, 53), (17, 55, 21), (37, 38, 62), (36, 62, 61), (36, 60, 35), (0, 3, 5), (1, 4, 24), (3, 23, 24), (2, 41, 5), (0, 19, 23), (1, 2, 6), (4, 10, 7), (4, 6, 9), (5, 8, 9), (3, 7, 8), (7, 10, 13), (10, 9, 12), (8, 46, 12), (7, 11, 46), (11, 13, 16), (12, 15, 16), (46, 14, 15), (46, 11, 48), (26, 57, 17), (24, 25, 18), (57, 25, 24), (22, 27, 26), (17, 57, 23), (18, 25, 27), (28, 31, 25), (25, 31, 30), (30, 29, 26), (29, 28, 57), (28, 32, 34), (31, 34, 33), (33, 59, 29), (59, 32, 28), (32, 35, 38), (38, 37, 33), (37, 36, 59), (59, 36, 35), (44, 10, 43), (43, 10, 45), (10, 47, 12), (57, 28, 58), (0, 39, 19), (1, 20, 54), (1, 40, 2), (15, 50, 51), (14, 49, 50), (18, 53, 54), (22, 21, 55), (18, 22, 56), (17, 52, 55), (38, 35, 60), (36, 37, 62), (36, 61, 60)])
_uv = me_cube_003.uv_layers.new(name='UVMap')
_uv.uv.foreach_set('vector', [0.4335, 0.9221, 0.1968, 0.8029, 0.1967, 0.9188, 0.439, 0.907, 0.4989, 0.7207, 0.5014, 0.9025, 0.4734, 0.7251, 0.4989, 0.3234, 0.4785, 0.321, 0.4159, 0.9106, 0.6182, 0.8029, 0.418, 0.7999, 0.4335, 0.9221, 0.4954, 0.7414, 0.4734, 0.7262, 0.439, 0.907, 0.2037, 0.7999, 0.4785, 0.7162, 0.321, 0.7162, 0.564, 0.3909, 0.7251, 0.7262, 0.4785, 0.7162, 0.2221, 0.4337, 0.4154, 0.4265, 0.6182, 0.8029, 0.393, 0.4337, 0.418, 0.7999, 0.4734, 0.7262, 0.2177, 0.3848, 0.1968, 0.8029, 0.564, 0.3909, 0.3686, 0.2812, 0.5949, 0.2819, 0.4154, 0.4265, 0.231, 0.2876, 0.4058, 0.2812, 0.5631, 0.3848, 0.3966, 0.2876, 0.393, 0.4337, 0.4281, 0.3909, 0.2094, 0.2871, 0.2177, 0.3848, 0.5949, 0.2819, 0.408, -0.0697, 0.5845, -0.06466, 0.231, 0.2876, 0.3886, -0.0697, 0.4058, 0.2812, 0.5537, 0.2871, 0.4374, -0.05961, 0.3966, 0.2876, 0.2094, 0.2871, 0.4055, -0.06466, 0.213, -0.05491, 0.7995, 0.8075, 0.5689, 0.9224, 0.8111, 0.9213, 0.4989, 0.7207, 0.5569, 0.9007, 0.5014, 0.9025, 0.5222, 0.722, 0.4989, 0.3234, 0.4954, 0.7219, 0.4108, 0.9121, 0.6172, 0.8075, 0.6116, 0.9213, 0.5689, 0.9224, 0.4954, 0.7414, 0.499, 0.9266, 0.5569, 0.9007, 0.7921, 0.7991, 0.8007, 0.9121, 0.5662, 0.382, 0.3215, 0.7113, 0.722, 0.7293, 0.5198, 0.7113, 0.7784, 0.4327, 0.7921, 0.7991, 0.3987, 0.4327, 0.6172, 0.8075, 0.414, 0.7991, 0.7854, 0.3877, 0.5222, 0.7293, 0.7995, 0.8075, 0.5662, 0.382, 0.3722, 0.2858, 0.3695, 0.4286, 0.5852, 0.4286, 0.7668, 0.2873, 0.7784, 0.4327, 0.3912, 0.2873, 0.5657, 0.3877, 0.3987, 0.4327, 0.7869, 0.2855, 0.5751, 0.382, 0.7854, 0.3877, 0.5941, 0.2812, 0.4149, -0.06947, 0.3722, 0.2858, 0.6124, -0.06947, 0.7668, 0.2873, 0.594, 0.2858, 0.4331, -0.06636, 0.5538, 0.2855, 0.3912, 0.2873, 0.7869, 0.2855, 0.5983, -0.05788, 0.5651, 0.2812, 0.5515, 0.385, 0.3359, 0.7208, 0.7089, 0.7376, 0.5795, 0.3891, 0.7789, 0.2868, 0.7673, 0.3916, 0.439, 0.3232, 0.502, 0.3302, 0.4442, 0.3436, 0.4335, 0.7098, 0.202, 0.6108, 0.4412, 0.6915, 0.2089, 0.4374, 0.3847, 0.4235, 0.3886, 0.408, 0.213, 0.5703, 0.2274, 0.4462, 0.2089, 0.4374, 0.213, 0.5703, 0.3944, 0.5742, 0.2266, 0.5642, 0.5689, 0.7118, 0.5, 0.7063, 0.5677, 0.6922, 0.5569, 0.3313, 0.502, 0.3302, 0.5014, 0.3106, 0.8007, 0.4108, 0.7947, 0.6112, 0.7921, 0.4245, 0.5569, 0.3313, 0.7921, 0.4245, 0.5542, 0.3468, 0.5689, 0.7118, 0.7947, 0.6112, 0.8111, 0.6116, 0.7895, 0.4331, 0.622, 0.4175, 0.776, 0.4485, 0.7891, 0.5715, 0.776, 0.4485, 0.7709, 0.5588, 0.7891, 0.5715, 0.602, 0.5757, 0.5983, 0.5933, 0.4335, 0.9221, 0.4734, 0.7262, 0.1968, 0.8029, 0.439, 0.907, 0.4785, 0.7162, 0.4989, 0.7207, 0.4734, 0.7251, 0.4954, 0.7219, 0.4989, 0.3234, 0.4159, 0.9106, 0.6135, 0.9188, 0.6182, 0.8029, 0.4335, 0.9221, 0.499, 0.9266, 0.4954, 0.7414, 0.439, 0.907, 0.1948, 0.9106, 0.2037, 0.7999, 0.321, 0.7162, 0.367, 0.4265, 0.564, 0.3909, 0.4785, 0.7162, 0.2037, 0.7999, 0.2221, 0.4337, 0.6182, 0.8029, 0.5631, 0.3848, 0.393, 0.4337, 0.4734, 0.7262, 0.4281, 0.3909, 0.2177, 0.3848, 0.564, 0.3909, 0.367, 0.4265, 0.3686, 0.2812, 0.4154, 0.4265, 0.2221, 0.4337, 0.231, 0.2876, 0.5631, 0.3848, 0.5537, 0.2871, 0.3966, 0.2876, 0.4281, 0.3909, 0.4345, 0.2819, 0.2094, 0.2871, 0.5949, 0.2819, 0.3686, 0.2812, 0.408, -0.0697, 0.231, 0.2876, 0.2089, -0.05961, 0.3886, -0.0697, 0.5537, 0.2871, 0.5703, -0.05491, 0.4374, -0.05961, 0.2094, 0.2871, 0.4345, 0.2819, 0.4055, -0.06466, 0.7995, 0.8075, 0.5222, 0.7293, 0.5689, 0.9224, 0.4989, 0.7207, 0.5198, 0.7113, 0.5569, 0.9007, 0.5222, 0.722, 0.5198, 0.3215, 0.4989, 0.3234, 0.4108, 0.9121, 0.414, 0.7991, 0.6172, 0.8075, 0.5689, 0.9224, 0.5222, 0.7293, 0.4954, 0.7414, 0.5569, 0.9007, 0.5198, 0.7113, 0.7921, 0.7991, 0.5662, 0.382, 0.3695, 0.4286, 0.3215, 0.7113, 0.5198, 0.7113, 0.5852, 0.4286, 0.7784, 0.4327, 0.3987, 0.4327, 0.5657, 0.3877, 0.6172, 0.8075, 0.7854, 0.3877, 0.5751, 0.382, 0.5222, 0.7293, 0.5662, 0.382, 0.5941, 0.2812, 0.3722, 0.2858, 0.5852, 0.4286, 0.594, 0.2858, 0.7668, 0.2873, 0.3912, 0.2873, 0.5538, 0.2855, 0.5657, 0.3877, 0.7869, 0.2855, 0.5651, 0.2812, 0.5751, 0.382, 0.5941, 0.2812, 0.5933, -0.05788, 0.4149, -0.06947, 0.6124, -0.06947, 0.7895, -0.06636, 0.7668, 0.2873, 0.4331, -0.06636, 0.5715, -0.05584, 0.5538, 0.2855, 0.7869, 0.2855, 0.7891, -0.05584, 0.5983, -0.05788, 0.5515, 0.385, 0.3749, 0.4333, 0.3359, 0.7208, 0.4837, 0.7208, 0.4056, 0.4333, 0.2322, 0.4345, 0.4056, 0.4333, 0.395, 0.2832, 0.2426, 0.2896, 0.5276, 0.7334, 0.5795, 0.3891, 0.7673, 0.3916, 0.4335, 0.7098, 0.4412, 0.6915, 0.5, 0.7063, 0.439, 0.3232, 0.5014, 0.3106, 0.502, 0.3302, 0.439, 0.3232, 0.4442, 0.3436, 0.2078, 0.4186, 0.2089, 0.4374, 0.2274, 0.4462, 0.3847, 0.4235, 0.213, 0.5703, 0.2266, 0.5642, 0.2274, 0.4462, 0.5569, 0.3313, 0.5542, 0.3468, 0.502, 0.3302, 0.8007, 0.4108, 0.8111, 0.6116, 0.7947, 0.6112, 0.5569, 0.3313, 0.8007, 0.4108, 0.7921, 0.4245, 0.5689, 0.7118, 0.5677, 0.6922, 0.7947, 0.6112, 0.4149, -0.06947, 0.5933, -0.05788, 0.5757, -0.06333, 0.7891, 0.5715, 0.7895, 0.4331, 0.776, 0.4485, 0.7891, 0.5715, 0.7709, 0.5588, 0.602, 0.5757])
me_cube_003.materials.append(mat_material_002)
me_cube_003.use_remesh_preserve_volume = False
me_cube_003.use_remesh_preserve_attributes = False
me_cube_003.use_mirror_vertex_groups = False
me_cube_003.update()
me_plane = bpy.data.meshes.new('Plane')
me_plane.from_pydata([(-0.8736, 0.2122, -0.1896), (-0.6274, 0.1586, -0.1004), (-0.9508, 0.5827, -0.1791), (-0.5695, 0.6243, -0.03836), (-1.03, 0.6069, -0.1127), (-0.9319, 0.1756, -0.09223), (-0.6833, 0.1865, -0.06221), (-0.582, 0.5789, 0.04095), (1.007, 0.2135, -0.06847), (1.246, 0.2329, -0.1697), (0.9769, 0.552, -0.03791), (1.357, 0.601, -0.1491), (0.9865, 0.5665, 0.04009), (1.026, 0.186, -0.02115), (1.261, 0.2126, -0.1032), (1.378, 0.5481, -0.1011), (0.008814, 0.276, -2.518), (0.4421, 0.2969, -2.492), (-0.0594, 0.637, -2.541), (0.4466, 0.6059, -2.547), (-0.02332, 0.6521, -2.447), (-0.02502, 0.3234, -2.435), (0.4202, 0.3178, -2.387), (0.4786, 0.6319, -2.47), (-0.5596, 0.5595, -0.02848), (-0.936, 0.6017, -0.1382), (-0.6152, 0.58, 0.02672), (-0.9861, 0.5762, -0.06062), (1.32, 0.5989, -0.1138), (1.018, 0.5867, -0.03835), (1.343, 0.5746, -0.06478), (0.9988, 0.5481, 0.02405), (-0.5416, 1.455, 0.05294), (-0.8867, 1.484, -0.0251), (-0.5879, 1.424, 0.1417), (-0.9321, 1.457, 0.03698), (1.371, 1.448, -0.07244), (0.9801, 1.433, 0.03967), (1.387, 1.407, -0.01064), (1.026, 1.408, 0.1187), (-0.5103, 3.2, 0.4322), (-0.9206, 3.182, 0.3269), (-0.5501, 3.133, 0.4475), (-0.9167, 3.186, 0.4079), (1.425, 3.165, 0.3229), (1.023, 3.175, 0.4137), (1.392, 3.168, 0.3739), (1.011, 3.137, 0.4917), (-0.5459, 4.272, 0.3327), (-0.9773, 4.354, 0.2933), (-0.5742, 4.31, 0.4214), (-1.022, 4.353, 0.3998), (1.436, 4.388, 0.249), (1.069, 4.382, 0.3403), (1.439, 4.494, 0.3461), (1.058, 4.396, 0.447), (-0.6087, 5.576, -0.6427), (-0.9929, 5.558, -0.5314), (-0.6389, 5.643, -0.6265), (-1.005, 5.594, -0.5423), (1.371, 5.548, -0.5618), (1.007, 5.587, -0.6024), (1.429, 5.629, -0.5367), (1.025, 5.63, -0.6533), (1.611, 5.672, -1.503), (1.162, 5.704, -1.528), (1.621, 5.73, -1.549), (1.24, 5.746, -1.565), (1.219, 4.949, -1.942), (1.071, 5.205, -1.783), (1.232, 4.949, -2.006), (1.062, 5.154, -1.898), (-0.07997, 3.88, -2.408), (0.5335, 3.854, -2.406), (0.1048, 4.264, -2.369), (0.2791, 4.305, -2.384), (0.0952, 4.272, -2.331), (-0.1113, 3.896, -2.215), (0.5087, 3.862, -2.246), (0.2861, 4.29, -2.322), (0.7289, 4.347, -2.269), (0.3459, 4.302, -2.298), (0.7981, 4.428, -2.268), (0.3933, 4.339, -2.313), (0.3302, 3.893, -2.325), (0.2336, 4.168, -2.334), (0.3707, 3.924, -2.364), (0.2891, 4.152, -2.356), (-0.8777, 5.667, -1.525), (-1.227, 5.673, -1.517), (-0.9165, 5.735, -1.572), (-1.262, 5.76, -1.571), (-0.6465, 5.184, -1.846), (-0.8385, 4.925, -1.966), (-0.6647, 5.214, -1.899), (-0.8116, 4.932, -2.006), (0.1545, 4.144, -2.353), (-0.01387, 4.29, -2.3), (-0.2421, 4.348, -2.234), (-0.02469, 4.333, -2.383), (-0.2726, 4.358, -2.281), (0.09102, 3.895, -2.321), (0.1325, 4.181, -2.363), (0.07827, 3.938, -2.37), (-0.06991, 3.873, -2.375), (0.5014, 3.894, -2.382), (-0.06706, 3.861, -2.248), (0.4987, 3.878, -2.273), (0.01481, 0.5816, -2.533), (0.391, 0.5678, -2.543), (0.04643, 0.5779, -2.473), (0.4409, 0.6014, -2.45)], [], [(2, 1, 0), (5, 7, 4), (3, 25, 24), (1, 5, 0), (1, 7, 6), (0, 4, 2), (10, 9, 8), (14, 12, 13), (7, 27, 4), (9, 13, 8), (9, 15, 14), (8, 12, 10), (16, 19, 17), (21, 23, 20), (19, 20, 23), (17, 21, 16), (17, 23, 22), (16, 20, 18), (25, 35, 33), (28, 37, 36), (15, 28, 30), (15, 31, 12), (2, 27, 25), (11, 29, 28), (12, 29, 10), (7, 24, 26), (37, 44, 36), (37, 47, 45), (24, 33, 32), (28, 38, 30), (30, 39, 31), (24, 34, 26), (26, 35, 27), (29, 39, 37), (42, 48, 50), (46, 55, 47), (33, 43, 41), (32, 41, 40), (36, 46, 38), (39, 46, 47), (32, 42, 34), (34, 43, 35), (54, 60, 62), (48, 57, 56), (43, 50, 51), (47, 53, 45), (44, 53, 52), (41, 51, 49), (41, 48, 40), (46, 52, 54), (59, 89, 57), (63, 65, 61), (55, 62, 63), (50, 56, 58), (50, 59, 51), (55, 61, 53), (53, 60, 52), (49, 59, 57), (66, 71, 67), (60, 65, 64), (62, 64, 66), (62, 67, 63), (69, 83, 81), (67, 69, 65), (64, 69, 68), (66, 68, 70), (72, 75, 73), (77, 79, 76), (75, 76, 79), (78, 106, 107), (73, 79, 78), (72, 76, 74), (69, 80, 68), (68, 82, 70), (71, 82, 83), (81, 87, 85), (81, 84, 80), (80, 86, 82), (83, 86, 87), (91, 94, 95), (57, 88, 56), (58, 88, 90), (59, 90, 91), (93, 100, 98), (89, 95, 93), (89, 92, 88), (88, 94, 90), (97, 102, 99), (92, 98, 97), (92, 99, 94), (94, 100, 95), (96, 103, 102), (99, 103, 100), (98, 103, 101), (97, 101, 96), (105, 111, 109), (73, 104, 72), (78, 105, 73), (77, 104, 106), (109, 110, 108), (104, 109, 108), (104, 110, 106), (106, 111, 107), (2, 3, 1), (5, 6, 7), (3, 2, 25), (1, 6, 5), (1, 3, 7), (0, 5, 4), (10, 11, 9), (14, 15, 12), (7, 26, 27), (9, 14, 13), (9, 11, 15), (8, 13, 12), (16, 18, 19), (21, 22, 23), (19, 18, 20), (17, 22, 21), (17, 19, 23), (16, 21, 20), (25, 27, 35), (28, 29, 37), (15, 11, 28), (15, 30, 31), (2, 4, 27), (11, 10, 29), (12, 31, 29), (7, 3, 24), (37, 45, 44), (37, 39, 47), (24, 25, 33), (28, 36, 38), (30, 38, 39), (24, 32, 34), (26, 34, 35), (29, 31, 39), (42, 40, 48), (46, 54, 55), (33, 35, 43), (32, 33, 41), (36, 44, 46), (39, 38, 46), (32, 40, 42), (34, 42, 43), (54, 52, 60), (48, 49, 57), (43, 42, 50), (47, 55, 53), (44, 45, 53), (41, 43, 51), (41, 49, 48), (46, 44, 52), (59, 91, 89), (63, 67, 65), (55, 54, 62), (50, 48, 56), (50, 58, 59), (55, 63, 61), (53, 61, 60), (49, 51, 59), (66, 70, 71), (60, 61, 65), (62, 60, 64), (62, 66, 67), (69, 71, 83), (67, 71, 69), (64, 65, 69), (66, 64, 68), (72, 74, 75), (77, 78, 79), (75, 74, 76), (78, 77, 106), (73, 75, 79), (72, 77, 76), (69, 81, 80), (68, 80, 82), (71, 70, 82), (81, 83, 87), (81, 85, 84), (80, 84, 86), (83, 82, 86), (91, 90, 94), (57, 89, 88), (58, 56, 88), (59, 58, 90), (93, 95, 100), (89, 91, 95), (89, 93, 92), (88, 92, 94), (97, 96, 102), (92, 93, 98), (92, 97, 99), (94, 99, 100), (96, 101, 103), (99, 102, 103), (98, 100, 103), (97, 98, 101), (105, 107, 111), (73, 105, 104), (78, 107, 105), (77, 72, 104), (109, 111, 110), (104, 105, 109), (104, 108, 110), (106, 110, 111), (85, 87, 86, 84)])
_uv = me_plane.uv_layers.new(name='UVMap')
_uv.uv.foreach_set('vector', [0.3234, 0.1195, 0.3727, 0.05479, 0.3352, 0.06296, 0.3263, 0.0574, 0.3797, 0.1189, 0.3113, 0.1232, 0.3816, 0.1258, 0.3257, 0.1224, 0.3831, 0.1159, 0.3727, 0.6418, 0.3263, 0.643, 0.3352, 0.6282, 0.3727, 0.05479, 0.3797, 0.1189, 0.3642, 0.05905, 0.3352, 0.06296, 0.3113, 0.1232, 0.3234, 0.1195, 0.6174, 0.1148, 0.6585, 0.06612, 0.6219, 0.06317, 0.6607, 0.06303, 0.6188, 0.117, 0.6249, 0.05897, 0.3797, 0.6633, 0.318, 0.6479, 0.3113, 0.6399, 0.6585, 0.6312, 0.6249, 0.6539, 0.6219, 0.6467, 0.06612, 0.6312, 0.1142, 0.6417, 0.06303, 0.6414, 0.06317, 0.6467, 0.117, 0.6632, 0.1148, 0.6513, 0.4697, 0.07271, 0.5365, 0.123, 0.5358, 0.07588, 0.4646, 0.07993, 0.5414, 0.127, 0.4648, 0.1301, 0.5365, 0.2687, 0.4648, 0.2839, 0.5414, 0.2804, 0.5358, 0.277, 0.4646, 0.2858, 0.4697, 0.2731, 0.07588, 0.277, 0.127, 0.2804, 0.07907, 0.2931, 0.07271, 0.2731, 0.1301, 0.2839, 0.1277, 0.2696, 0.1224, 0.636, 0.2528, 0.6627, 0.257, 0.6533, 0.6697, 0.1219, 0.6179, 0.2491, 0.6775, 0.2515, 0.6785, 0.6417, 0.6697, 0.6397, 0.6732, 0.6472, 0.6785, 0.1142, 0.6207, 0.1142, 0.6188, 0.117, 0.3234, 0.6298, 0.318, 0.6479, 0.3257, 0.636, 0.6753, 0.6344, 0.6236, 0.6513, 0.6697, 0.6397, 0.6188, 0.6632, 0.6236, 0.6513, 0.6174, 0.6513, 0.3797, 0.6633, 0.3831, 0.6528, 0.3746, 0.6612, 0.6179, 0.2491, 0.6857, 0.5132, 0.6775, 0.2515, 0.2491, 0.6631, 0.509, 0.7321, 0.5147, 0.7202, 0.3831, 0.1159, 0.3332, 0.257, 0.3858, 0.2525, 0.1219, 0.6397, 0.2452, 0.6555, 0.1182, 0.6472, 0.6732, 0.1182, 0.6248, 0.2454, 0.6207, 0.1142, 0.3831, 0.1159, 0.3788, 0.2477, 0.3746, 0.1191, 0.3746, 0.1191, 0.3263, 0.2528, 0.318, 0.1185, 0.1201, 0.6513, 0.2454, 0.6752, 0.2491, 0.6631, 0.5083, 0.7253, 0.682, 0.7078, 0.6878, 0.7214, 0.6807, 0.5137, 0.6298, 0.701, 0.6225, 0.509, 0.257, 0.6533, 0.5165, 0.7193, 0.5159, 0.707, 0.3858, 0.2525, 0.328, 0.5159, 0.3906, 0.5186, 0.2515, 0.6461, 0.5137, 0.7141, 0.2452, 0.6555, 0.6248, 0.2454, 0.6807, 0.5137, 0.6225, 0.509, 0.2525, 0.6652, 0.5083, 0.7253, 0.2477, 0.6787, 0.3788, 0.2477, 0.3286, 0.5165, 0.3263, 0.2528, 0.7159, 0.7099, 0.8766, 0.5714, 0.889, 0.5753, 0.3852, 0.682, 0.317, 0.8781, 0.3756, 0.881, 0.3286, 0.5165, 0.3808, 0.6878, 0.3125, 0.6944, 0.509, 0.7321, 0.6989, 0.709, 0.5147, 0.7202, 0.6857, 0.5132, 0.6314, 0.6989, 0.6874, 0.6997, 0.5159, 0.707, 0.6944, 0.7181, 0.6946, 0.7018, 0.328, 0.5159, 0.3852, 0.682, 0.3906, 0.5186, 0.5137, 0.7141, 0.6997, 0.6951, 0.7159, 0.7099, 0.8837, 0.5744, 0.8957, 0.4257, 0.8781, 0.5761, 0.8891, 0.5575, 0.9004, 0.4241, 0.8825, 0.5652, 0.6298, 0.701, 0.6863, 0.889, 0.6246, 0.8891, 0.6878, 0.7214, 0.881, 0.5591, 0.8912, 0.5616, 0.3808, 0.6878, 0.3152, 0.8837, 0.3125, 0.6944, 0.701, 0.7253, 0.8825, 0.5652, 0.6989, 0.709, 0.6314, 0.6989, 0.6775, 0.8766, 0.6874, 0.6997, 0.6946, 0.7018, 0.8837, 0.5744, 0.8781, 0.5761, 0.7155, 0.9044, 0.6304, 0.8166, 0.6575, 0.9067, 0.6775, 0.5714, 0.6457, 0.4241, 0.7141, 0.4279, 0.889, 0.5753, 0.8956, 0.4279, 0.9044, 0.4208, 0.6863, 0.5753, 0.6575, 0.4185, 0.6246, 0.5575, 0.6317, 0.3852, 0.5284, 0.3044, 0.5212, 0.3067, 0.6575, 0.9067, 0.6317, 0.8243, 0.6457, 0.9004, 0.7141, 0.8956, 0.6317, 0.8243, 0.6543, 0.7853, 0.9044, 0.4208, 0.7853, 0.361, 0.7853, 0.3512, 0.4562, 0.6223, 0.511, 0.6871, 0.5498, 0.6183, 0.4514, 0.6247, 0.512, 0.6848, 0.4829, 0.682, 0.511, 0.2936, 0.4829, 0.3016, 0.512, 0.3031, 0.546, 0.3146, 0.4582, 0.3143, 0.5444, 0.3105, 0.6183, 0.2902, 0.6848, 0.3031, 0.6195, 0.3146, 0.6223, 0.2898, 0.682, 0.3016, 0.6808, 0.2958, 0.6317, 0.8243, 0.5796, 0.6934, 0.6543, 0.7853, 0.7853, 0.361, 0.7058, 0.3113, 0.7853, 0.3512, 0.6304, 0.8166, 0.5901, 0.7058, 0.5284, 0.6922, 0.5212, 0.6866, 0.5125, 0.6637, 0.504, 0.6663, 0.5212, 0.6866, 0.5187, 0.6243, 0.5796, 0.6934, 0.6934, 0.3111, 0.629, 0.2967, 0.7058, 0.3113, 0.5284, 0.6922, 0.5249, 0.629, 0.5125, 0.6637, 0.276, 0.9089, 0.367, 0.8257, 0.3446, 0.7827, 0.317, 0.5761, 0.3346, 0.4245, 0.3756, 0.5591, 0.8912, 0.5616, 0.8948, 0.4245, 0.9051, 0.4174, 0.3152, 0.5744, 0.3286, 0.4174, 0.276, 0.4176, 0.3405, 0.3573, 0.4268, 0.3093, 0.4315, 0.3165, 0.8957, 0.4257, 0.7827, 0.3513, 0.7816, 0.3573, 0.2813, 0.8957, 0.3698, 0.8211, 0.3346, 0.8948, 0.8948, 0.4245, 0.8257, 0.3675, 0.9051, 0.4174, 0.4663, 0.3064, 0.4886, 0.2968, 0.4646, 0.2937, 0.3698, 0.8211, 0.4315, 0.6937, 0.4663, 0.6847, 0.8211, 0.3756, 0.6914, 0.2937, 0.8257, 0.3675, 0.367, 0.8257, 0.4268, 0.6952, 0.3446, 0.7827, 0.492, 0.6626, 0.4803, 0.6312, 0.4886, 0.6682, 0.4646, 0.6914, 0.4803, 0.6312, 0.4268, 0.6952, 0.6937, 0.3165, 0.6312, 0.2957, 0.6246, 0.3032, 0.4663, 0.6847, 0.4823, 0.6246, 0.492, 0.6626, 0.6244, 0.2938, 0.1223, 0.2834, 0.1172, 0.2693, 0.5498, 0.2902, 0.4577, 0.295, 0.4562, 0.2898, 0.6195, 0.3146, 0.6244, 0.2938, 0.6183, 0.2902, 0.4514, 0.3193, 0.4577, 0.295, 0.4582, 0.3143, 0.528, 0.2693, 0.4755, 0.28, 0.4707, 0.2709, 0.4577, 0.6211, 0.528, 0.1172, 0.4707, 0.1193, 0.6211, 0.295, 0.1187, 0.28, 0.6193, 0.3143, 0.4582, 0.6193, 0.5356, 0.1223, 0.5444, 0.6219, 0.3234, 0.1195, 0.3816, 0.1258, 0.3727, 0.05479, 0.3263, 0.0574, 0.3642, 0.05905, 0.3797, 0.1189, 0.3816, 0.6513, 0.3234, 0.6298, 0.3257, 0.636, 0.3727, 0.6418, 0.3642, 0.6476, 0.3263, 0.643, 0.05479, 0.6418, 0.1258, 0.6513, 0.1189, 0.6633, 0.06296, 0.6282, 0.0574, 0.643, 0.1232, 0.6399, 0.6174, 0.1148, 0.6753, 0.1223, 0.6585, 0.06612, 0.6607, 0.06303, 0.6785, 0.1142, 0.6188, 0.117, 0.3797, 0.6633, 0.3746, 0.6612, 0.318, 0.6479, 0.6585, 0.6312, 0.6607, 0.6414, 0.6249, 0.6539, 0.06612, 0.6312, 0.1223, 0.6344, 0.1142, 0.6417, 0.06317, 0.6467, 0.05897, 0.6539, 0.117, 0.6632, 0.4697, 0.07271, 0.4593, 0.1277, 0.5365, 0.123, 0.4646, 0.07993, 0.5325, 0.07907, 0.5414, 0.127, 0.5365, 0.2687, 0.4593, 0.2696, 0.4648, 0.2839, 0.5358, 0.277, 0.5325, 0.2931, 0.4646, 0.2858, 0.07588, 0.277, 0.123, 0.2687, 0.127, 0.2804, 0.07271, 0.2731, 0.07993, 0.2858, 0.1301, 0.2839, 0.1224, 0.636, 0.1185, 0.6479, 0.2528, 0.6627, 0.6697, 0.1219, 0.6236, 0.1201, 0.6179, 0.2491, 0.6785, 0.6417, 0.6753, 0.6344, 0.6697, 0.6397, 0.6785, 0.1142, 0.6732, 0.1182, 0.6207, 0.1142, 0.3234, 0.6298, 0.3113, 0.6399, 0.318, 0.6479, 0.6753, 0.1223, 0.6174, 0.1148, 0.6236, 0.1201, 0.117, 0.6632, 0.1142, 0.6608, 0.1201, 0.6513, 0.1189, 0.6633, 0.1258, 0.6513, 0.1159, 0.6528, 0.6179, 0.2491, 0.6244, 0.5147, 0.6857, 0.5132, 0.2491, 0.6631, 0.2454, 0.6752, 0.509, 0.7321, 0.3831, 0.1159, 0.3257, 0.1224, 0.3332, 0.257, 0.1219, 0.6397, 0.2515, 0.6461, 0.2452, 0.6555, 0.6732, 0.1182, 0.6799, 0.2452, 0.6248, 0.2454, 0.1159, 0.6528, 0.2525, 0.6652, 0.2477, 0.6787, 0.3746, 0.1191, 0.3788, 0.2477, 0.3263, 0.2528, 0.1201, 0.6513, 0.1142, 0.6608, 0.2454, 0.6752, 0.3845, 0.5083, 0.3906, 0.5186, 0.3852, 0.682, 0.6807, 0.5137, 0.6879, 0.7159, 0.6298, 0.701, 0.257, 0.6533, 0.2528, 0.6627, 0.5165, 0.7193, 0.3858, 0.2525, 0.3332, 0.257, 0.328, 0.5159, 0.2515, 0.6461, 0.5132, 0.7063, 0.5137, 0.7141, 0.6248, 0.2454, 0.6799, 0.2452, 0.6807, 0.5137, 0.3858, 0.2525, 0.3906, 0.5186, 0.3845, 0.5083, 0.3788, 0.2477, 0.3845, 0.5083, 0.3286, 0.5165, 0.7159, 0.7099, 0.6997, 0.6951, 0.8766, 0.5714, 0.3852, 0.682, 0.3194, 0.6946, 0.317, 0.8781, 0.3286, 0.5165, 0.3845, 0.5083, 0.3808, 0.6878, 0.509, 0.7321, 0.701, 0.7253, 0.6989, 0.709, 0.6857, 0.5132, 0.6244, 0.5147, 0.6314, 0.6989, 0.5159, 0.707, 0.5165, 0.7193, 0.6944, 0.7181, 0.328, 0.5159, 0.3194, 0.6946, 0.3852, 0.682, 0.5137, 0.7141, 0.5132, 0.7063, 0.6997, 0.6951, 0.8837, 0.5744, 0.9089, 0.4176, 0.8957, 0.4257, 0.6246, 0.5575, 0.6575, 0.4185, 0.6457, 0.4241, 0.6298, 0.701, 0.6879, 0.7159, 0.6863, 0.889, 0.6878, 0.7214, 0.682, 0.7078, 0.881, 0.5591, 0.3808, 0.6878, 0.371, 0.8912, 0.3152, 0.8837, 0.6298, 0.701, 0.6246, 0.8891, 0.622, 0.8825, 0.6314, 0.6989, 0.622, 0.8825, 0.6775, 0.8766, 0.6946, 0.7018, 0.6944, 0.7181, 0.8837, 0.5744, 0.7155, 0.9044, 0.6562, 0.7853, 0.6304, 0.8166, 0.6775, 0.5714, 0.622, 0.5652, 0.6457, 0.4241, 0.889, 0.5753, 0.8766, 0.5714, 0.8956, 0.4279, 0.6863, 0.5753, 0.7155, 0.4208, 0.6575, 0.4185, 0.6317, 0.3852, 0.6304, 0.3677, 0.5284, 0.3044, 0.9067, 0.4185, 0.8166, 0.3677, 0.8243, 0.3852, 0.7141, 0.8956, 0.6457, 0.9004, 0.6317, 0.8243, 0.9044, 0.4208, 0.8956, 0.4279, 0.7853, 0.361, 0.4562, 0.6223, 0.4844, 0.6808, 0.511, 0.6871, 0.4514, 0.6247, 0.546, 0.6195, 0.512, 0.6848, 0.511, 0.2936, 0.4844, 0.2958, 0.4829, 0.3016, 0.546, 0.6195, 0.4514, 0.6247, 0.4582, 0.6193, 0.6183, 0.2902, 0.6871, 0.2936, 0.6848, 0.3031, 0.6223, 0.2898, 0.6247, 0.3193, 0.682, 0.3016, 0.6317, 0.8243, 0.5212, 0.6866, 0.5796, 0.6934, 0.7853, 0.361, 0.6934, 0.3111, 0.7058, 0.3113, 0.6304, 0.8166, 0.6562, 0.7853, 0.5901, 0.7058, 0.5212, 0.6866, 0.5284, 0.6922, 0.5125, 0.6637, 0.5212, 0.6866, 0.504, 0.6663, 0.5187, 0.6243, 0.6934, 0.3111, 0.6243, 0.3026, 0.629, 0.2967, 0.5284, 0.6922, 0.5901, 0.7058, 0.5249, 0.629, 0.276, 0.9089, 0.3286, 0.9051, 0.367, 0.8257, 0.317, 0.5761, 0.2813, 0.4257, 0.3346, 0.4245, 0.8912, 0.5616, 0.881, 0.5591, 0.8948, 0.4245, 0.3152, 0.5744, 0.371, 0.5616, 0.3286, 0.4174, 0.7816, 0.3573, 0.7827, 0.3513, 0.6952, 0.3093, 0.8957, 0.4257, 0.9089, 0.4176, 0.7827, 0.3513, 0.2813, 0.8957, 0.3405, 0.7816, 0.3698, 0.8211, 0.8948, 0.4245, 0.8211, 0.3756, 0.8257, 0.3675, 0.6847, 0.3064, 0.6626, 0.2983, 0.6682, 0.2968, 0.3698, 0.8211, 0.3405, 0.7816, 0.4315, 0.6937, 0.8211, 0.3756, 0.6847, 0.3064, 0.6914, 0.2937, 0.367, 0.8257, 0.4646, 0.6914, 0.4268, 0.6952, 0.6626, 0.2983, 0.6246, 0.3032, 0.6312, 0.2957, 0.4646, 0.6914, 0.4886, 0.6682, 0.4803, 0.6312, 0.6937, 0.3165, 0.6952, 0.3093, 0.6312, 0.2957, 0.4663, 0.6847, 0.4315, 0.6937, 0.4823, 0.6246, 0.6244, 0.2938, 0.6219, 0.3105, 0.1223, 0.2834, 0.5498, 0.6183, 0.5449, 0.6244, 0.4577, 0.6211, 0.6195, 0.3146, 0.6219, 0.3105, 0.6244, 0.2938, 0.4514, 0.3193, 0.4562, 0.2898, 0.4577, 0.295, 0.528, 0.2693, 0.5356, 0.2834, 0.4755, 0.28, 0.4577, 0.6211, 0.5449, 0.6244, 0.528, 0.1172, 0.6211, 0.295, 0.1193, 0.2709, 0.1187, 0.28, 0.4582, 0.6193, 0.4755, 0.1187, 0.5356, 0.1223, 0.504, 0.6663, 0.5125, 0.6637, 0.5249, 0.629, 0.5187, 0.6243])
me_plane.materials.append(mat_material_001)
me_plane.use_remesh_preserve_volume = False
me_plane.use_remesh_preserve_attributes = False
me_plane.use_mirror_vertex_groups = False
me_plane.update()
me_cube_004 = bpy.data.meshes.new('Cube.004')
me_cube_004.from_pydata([(-0.5357, 0.6381, 1.243), (-0.5641, -0.6689, 0.9163), (-1.895, 0.5323, 1.281), (-1.982, -0.3938, 1.007), (-0.5692, 0.8775, -0.1528), (-0.6377, -0.5292, -0.126), (-2.096, 0.8829, -0.1718), (-2.153, -0.2882, -0.1523), (-1.044, -2.221, 0.8537), (-2.014, -2.091, 0.8415), (-1.006, -2.408, -0.1303), (-2.137, -2.222, -0.1303), (-0.8269, -1.572, 0.9288), (-0.7531, -1.318, -0.1532), (-2.232, -1.069, -0.1613), (-2.052, -1.425, 0.9229), (-0.6263, -0.5291, 0.4001), (-0.4839, 0.8067, 0.7314), (-2.041, 0.7921, 0.7384), (-2.118, -0.3313, 0.4811), (-0.9735, -2.508, 0.6283), (-2.157, -2.407, 0.608), (-2.212, -1.267, 0.5987), (-0.7128, -1.471, 0.5122), (-0.41, 0.5473, 2.359), (-1.897, 0.4157, 2.473), (-1.882, -0.6143, 2.423), (-0.6168, -0.8217, 2.353), (-0.5786, -0.5115, 0.03734), (-0.9746, -2.466, 0.05588), (-0.7108, -1.364, 0.045), (-0.5217, 0.8756, 0.09231), (-2.069, 0.9151, 0.06237), (-2.151, -0.2581, 0.0572), (-2.167, -2.323, 0.055), (-2.256, -1.119, 0.06929), (-0.4145, 0.6294, 2.122), (-1.964, 0.4738, 2.227), (-1.943, -0.6231, 2.19), (-0.5518, -0.8124, 2.107), (0.5696, 0.6626, 1.263), (0.5741, -0.6276, 0.9095), (1.934, 0.5369, 1.255), (1.991, -0.4005, 1.017), (0.5741, 0.8381, -0.1147), (0.6286, -0.5202, -0.1331), (2.053, 0.8915, -0.1435), (2.131, -0.3025, -0.1281), (1.052, -2.212, 0.8387), (2.045, -2.101, 0.8592), (1.035, -2.39, -0.1143), (2.134, -2.21, -0.09289), (0.8453, -1.595, 0.9024), (0.7881, -1.316, -0.1585), (2.226, -1.043, -0.1543), (2.053, -1.432, 0.9821), (0.6299, -0.5064, 0.4197), (0.4785, 0.8235, 0.7287), (2.018, 0.7837, 0.7284), (2.091, -0.3238, 0.4524), (0.9871, -2.55, 0.6067), (2.154, -2.403, 0.6771), (2.234, -1.272, 0.5777), (0.7403, -1.466, 0.4961), (0.4756, 0.5683, 2.361), (1.874, 0.436, 2.462), (1.885, -0.6052, 2.416), (0.6045, -0.7832, 2.321), (0.5813, -0.4922, 0.03822), (1.016, -2.428, 0.05965), (0.73, -1.344, 0.02792), (0.5041, 0.8719, 0.06213), (2.104, 0.9178, 0.09672), (2.181, -0.3002, 0.04616), (2.149, -2.321, 0.08157), (2.258, -1.098, 0.0601), (0.3924, 0.6357, 2.127), (1.924, 0.4959, 2.273), (1.92, -0.6225, 2.208), (0.556, -0.7928, 2.116), (-0.6598, -0.5864, 0.8925), (-1.867, -0.3929, 0.9728), (-1.091, -2.188, 0.7522), (-1.948, -2.057, 0.7655), (-1.068, -2.315, -0.04878), (-2.071, -2.136, -0.06152), (-0.8866, -1.543, 0.8576), (-0.834, -1.299, -0.08575), (-2.153, -1.075, -0.08201), (-1.999, -1.41, 0.8756), (-1.053, -2.471, 0.6077), (-2.036, -2.369, 0.6245), (-2.119, -1.282, 0.5641), (-0.7953, -1.436, 0.5148), (-0.5238, 0.5182, 2.321), (-1.82, 0.3809, 2.426), (-1.821, -0.5631, 2.431), (-0.6461, -0.7265, 2.321), (-1.065, -2.39, 0.06863), (-0.7801, -1.352, 0.03875), (-2.089, -2.267, 0.09588), (-2.155, -1.167, 0.04152), (-0.4827, 0.5674, 2.113), (-1.872, 0.4064, 2.215), (-1.892, -0.5541, 2.201), (-0.6119, -0.7366, 2.104), (0.6562, -0.5974, 0.8791), (1.87, -0.3938, 0.9727), (1.124, -2.156, 0.7505), (1.963, -2.08, 0.7562), (1.102, -2.34, -0.05059), (2.062, -2.166, -0.05664), (0.903, -1.532, 0.825), (0.7929, -1.305, -0.09519), (2.152, -1.087, -0.0829), (2.003, -1.395, 0.8722), (1.037, -2.433, 0.5698), (2.075, -2.342, 0.5998), (2.114, -1.273, 0.5581), (0.8253, -1.455, 0.529), (0.4663, 0.5253, 2.328), (1.826, 0.3233, 2.437), (1.788, -0.5885, 2.401), (0.6452, -0.7573, 2.351), (0.6793, -0.5169, -0.002269), (1.036, -2.363, 0.08573), (0.8443, -1.331, 0.05872), (2.101, -2.251, 0.08087), (2.13, -1.156, 0.07504), (0.491, 0.5928, 2.135), (1.87, 0.4027, 2.219), (1.87, -0.5362, 2.2), (0.6129, -0.7346, 2.087)], [], [(37, 0, 2), (28, 4, 31), (38, 2, 3), (39, 3, 1), (39, 0, 36), (4, 7, 6), (32, 4, 6), (33, 6, 7), (23, 8, 20), (34, 10, 29), (13, 11, 14), (35, 11, 34), (15, 8, 12), (3, 12, 1), (33, 14, 35), (5, 14, 7), (1, 23, 16), (16, 30, 28), (3, 22, 15), (22, 9, 15), (8, 21, 20), (23, 29, 30), (2, 19, 3), (2, 17, 18), (0, 16, 17), (30, 10, 13), (28, 13, 5), (19, 35, 22), (22, 34, 21), (21, 29, 20), (19, 32, 33), (18, 31, 32), (16, 31, 17), (24, 39, 36), (27, 38, 39), (25, 38, 26), (24, 37, 25), (77, 40, 76), (44, 68, 71), (78, 42, 77), (79, 43, 78), (40, 79, 76), (44, 47, 45), (72, 44, 71), (73, 46, 72), (63, 48, 52), (50, 74, 69), (51, 53, 54), (75, 51, 54), (48, 55, 52), (52, 43, 41), (73, 54, 47), (54, 45, 47), (63, 41, 56), (70, 56, 68), (43, 62, 59), (49, 62, 55), (48, 61, 49), (69, 63, 70), (59, 42, 43), (42, 57, 40), (40, 56, 41), (50, 70, 53), (53, 68, 45), (59, 75, 73), (62, 74, 75), (69, 61, 60), (59, 72, 58), (58, 71, 57), (71, 56, 57), (64, 79, 67), (67, 78, 66), (78, 65, 66), (77, 64, 65), (93, 82, 86), (84, 100, 98), (85, 87, 88), (101, 85, 88), (82, 89, 86), (86, 81, 80), (83, 92, 89), (82, 91, 83), (98, 93, 99), (84, 99, 87), (92, 100, 101), (98, 91, 90), (94, 105, 97), (97, 104, 96), (104, 95, 96), (103, 94, 95), (119, 108, 116), (127, 110, 125), (113, 111, 114), (128, 111, 127), (115, 108, 112), (107, 112, 106), (107, 118, 115), (118, 109, 115), (108, 117, 116), (119, 125, 126), (126, 110, 113), (118, 127, 117), (117, 125, 116), (120, 132, 129), (121, 131, 122), (120, 130, 121), (24, 97, 27), (26, 97, 96), (25, 96, 95), (25, 94, 24), (64, 123, 120), (66, 123, 67), (65, 122, 66), (65, 120, 121), (37, 36, 0), (28, 5, 4), (38, 37, 2), (39, 38, 3), (39, 1, 0), (4, 5, 7), (32, 31, 4), (33, 32, 6), (23, 12, 8), (34, 11, 10), (13, 10, 11), (35, 14, 11), (15, 9, 8), (3, 15, 12), (33, 7, 14), (5, 13, 14), (1, 12, 23), (16, 23, 30), (3, 19, 22), (22, 21, 9), (8, 9, 21), (23, 20, 29), (2, 18, 19), (2, 0, 17), (0, 1, 16), (30, 29, 10), (28, 30, 13), (19, 33, 35), (22, 35, 34), (21, 34, 29), (19, 18, 32), (18, 17, 31), (16, 28, 31), (24, 27, 39), (27, 26, 38), (25, 37, 38), (24, 36, 37), (77, 42, 40), (44, 45, 68), (78, 43, 42), (79, 41, 43), (40, 41, 79), (44, 46, 47), (72, 46, 44), (73, 47, 46), (63, 60, 48), (50, 51, 74), (51, 50, 53), (75, 74, 51), (48, 49, 55), (52, 55, 43), (73, 75, 54), (54, 53, 45), (63, 52, 41), (70, 63, 56), (43, 55, 62), (49, 61, 62), (48, 60, 61), (69, 60, 63), (59, 58, 42), (42, 58, 57), (40, 57, 56), (50, 69, 70), (53, 70, 68), (59, 62, 75), (62, 61, 74), (69, 74, 61), (59, 73, 72), (58, 72, 71), (71, 68, 56), (64, 76, 79), (67, 79, 78), (78, 77, 65), (77, 76, 64), (93, 90, 82), (84, 85, 100), (85, 84, 87), (101, 100, 85), (82, 83, 89), (86, 89, 81), (93, 86, 80), (81, 89, 92), (83, 91, 92), (82, 90, 91), (98, 90, 93), (84, 98, 99), (92, 91, 100), (98, 100, 91), (94, 102, 105), (97, 105, 104), (104, 103, 95), (103, 102, 94), (119, 112, 108), (127, 111, 110), (113, 110, 111), (128, 114, 111), (115, 109, 108), (107, 115, 112), (106, 112, 119), (118, 117, 109), (108, 109, 117), (119, 116, 125), (126, 125, 110), (124, 126, 113), (118, 128, 127), (117, 127, 125), (120, 123, 132), (121, 130, 131), (120, 129, 130), (24, 94, 97), (26, 27, 97), (25, 26, 96), (25, 95, 94), (64, 67, 123), (66, 122, 123), (65, 121, 122), (65, 64, 120)])
_uv = me_cube_004.uv_layers.new(name='UVMap')
_uv.uv.foreach_set('vector', [0.2003, 0.7207, 0.4181, 0.5706, 0.2108, 0.5763, 0.5217, 0.3867, 0.7335, 0.3577, 0.7332, 0.3951, 0.5046, 0.715, 0.6808, 0.5763, 0.5396, 0.5346, 0.4156, 0.7023, 0.1975, 0.5346, 0.4137, 0.5207, 0.4758, 0.7023, 0.697, 0.5706, 0.6956, 0.7046, 0.413, 0.7335, 0.1714, 0.5557, 0.1801, 0.7343, 0.1843, 0.3905, 0.413, 0.3577, 0.1801, 0.3548, 0.5603, 0.3897, 0.7343, 0.3548, 0.5557, 0.3578, 0.3753, 0.4591, 0.261, 0.5112, 0.2172, 0.4768, 0.1693, 0.3894, 0.3463, 0.3611, 0.3511, 0.3895, 0.3849, 0.3987, 0.1739, 0.2609, 0.1594, 0.4367, 0.429, 0.3916, 0.2609, 0.3611, 0.2454, 0.3894, 0.1868, 0.3823, 0.3405, 0.261, 0.3737, 0.3599, 0.1975, 0.5396, 0.3737, 0.3599, 0.4137, 0.4977, 0.5603, 0.3897, 0.4367, 0.3564, 0.429, 0.3916, 0.4025, 0.519, 0.1594, 0.4367, 0.1714, 0.5557, 0.4977, 0.5207, 0.3753, 0.4591, 0.519, 0.442, 0.519, 0.442, 0.3916, 0.3879, 0.5217, 0.3867, 0.5396, 0.5346, 0.4065, 0.4723, 0.3823, 0.5217, 0.4065, 0.4723, 0.2809, 0.5093, 0.3823, 0.5217, 0.3405, 0.261, 0.1709, 0.2326, 0.3513, 0.2172, 0.3753, 0.4591, 0.2236, 0.3895, 0.3916, 0.3879, 0.6808, 0.5763, 0.5491, 0.4544, 0.5396, 0.5346, 0.2108, 0.5763, 0.426, 0.4925, 0.1886, 0.4936, 0.697, 0.5706, 0.519, 0.442, 0.7227, 0.4925, 0.3916, 0.3879, 0.2324, 0.3611, 0.3987, 0.3576, 0.5217, 0.3867, 0.3987, 0.3576, 0.519, 0.3618, 0.5491, 0.4544, 0.429, 0.3916, 0.4065, 0.4723, 0.4065, 0.4723, 0.2454, 0.3894, 0.2326, 0.4737, 0.1709, 0.4737, 0.3511, 0.3895, 0.3513, 0.4768, 0.5491, 0.4544, 0.7392, 0.3905, 0.5603, 0.3897, 0.1886, 0.4936, 0.4202, 0.3951, 0.1843, 0.3905, 0.519, 0.442, 0.7332, 0.3951, 0.7227, 0.4925, 0.6831, 0.7407, 0.4758, 0.7023, 0.6956, 0.7046, 0.4057, 0.7398, 0.2034, 0.715, 0.4156, 0.7023, 0.663, 0.7582, 0.5046, 0.715, 0.506, 0.7505, 0.4372, 0.7407, 0.2003, 0.7207, 0.2104, 0.7582, 0.7931, 0.7276, 0.5866, 0.5737, 0.5596, 0.7053, 0.7275, 0.3635, 0.5246, 0.3868, 0.7326, 0.3905, 0.5047, 0.7177, 0.6815, 0.5724, 0.6753, 0.7276, 0.5845, 0.7036, 0.8034, 0.5362, 0.7926, 0.7177, 0.7007, 0.5737, 0.4788, 0.7036, 0.6966, 0.7053, 0.5873, 0.7275, 0.8247, 0.5535, 0.5956, 0.5203, 0.8205, 0.3958, 0.5873, 0.3635, 0.5766, 0.3905, 0.5539, 0.3881, 0.7356, 0.3591, 0.7396, 0.3958, 0.3761, 0.4567, 0.2623, 0.5089, 0.3564, 0.5186, 0.6575, 0.3636, 0.8274, 0.3935, 0.6547, 0.3901, 0.8252, 0.2626, 0.6199, 0.399, 0.8391, 0.4406, 0.4322, 0.3902, 0.2626, 0.3668, 0.4406, 0.3575, 0.6602, 0.2623, 0.8128, 0.3813, 0.6287, 0.3564, 0.6287, 0.3564, 0.8034, 0.5386, 0.5873, 0.504, 0.5539, 0.3881, 0.4406, 0.3575, 0.5535, 0.3615, 0.8391, 0.4406, 0.5956, 0.5203, 0.8247, 0.5535, 0.3761, 0.4567, 0.504, 0.5197, 0.5224, 0.445, 0.3947, 0.3853, 0.5224, 0.445, 0.5246, 0.3868, 0.5386, 0.5362, 0.4057, 0.4691, 0.5503, 0.45, 0.2793, 0.512, 0.4057, 0.4691, 0.3813, 0.5308, 0.6602, 0.2623, 0.8282, 0.2332, 0.8116, 0.2793, 0.2294, 0.3901, 0.3761, 0.4567, 0.3947, 0.3853, 0.5503, 0.45, 0.6815, 0.5724, 0.5386, 0.5362, 0.7946, 0.5724, 0.5727, 0.4921, 0.5866, 0.5737, 0.7007, 0.5737, 0.5224, 0.445, 0.504, 0.5197, 0.2353, 0.3636, 0.3947, 0.3853, 0.399, 0.3568, 0.399, 0.3568, 0.5246, 0.3868, 0.5203, 0.3607, 0.5503, 0.45, 0.4322, 0.3902, 0.5539, 0.3881, 0.4057, 0.4691, 0.2457, 0.3935, 0.4322, 0.3902, 0.6547, 0.3901, 0.8282, 0.4843, 0.6503, 0.4735, 0.5503, 0.45, 0.7396, 0.3958, 0.7192, 0.4921, 0.8074, 0.4921, 0.5766, 0.3905, 0.5727, 0.4921, 0.7326, 0.3905, 0.5224, 0.445, 0.7252, 0.4921, 0.6863, 0.7411, 0.4788, 0.7036, 0.4802, 0.735, 0.5919, 0.735, 0.7926, 0.7177, 0.7872, 0.7494, 0.5047, 0.7177, 0.6661, 0.7565, 0.5074, 0.7494, 0.7931, 0.7276, 0.5723, 0.7411, 0.7855, 0.7565, 0.3807, 0.4595, 0.266, 0.4957, 0.3643, 0.5118, 0.3369, 0.3736, 0.1812, 0.3956, 0.3374, 0.3915, 0.184, 0.2739, 0.3726, 0.4016, 0.1715, 0.4358, 0.4217, 0.3873, 0.2739, 0.3716, 0.4358, 0.3685, 0.3334, 0.266, 0.195, 0.3846, 0.3646, 0.3643, 0.3646, 0.3643, 0.215, 0.5397, 0.3991, 0.5102, 0.286, 0.4977, 0.4042, 0.467, 0.3846, 0.5145, 0.3334, 0.266, 0.1892, 0.2384, 0.2028, 0.286, 0.2352, 0.3915, 0.3807, 0.4595, 0.3934, 0.3869, 0.2466, 0.3736, 0.3934, 0.3869, 0.4016, 0.3679, 0.4042, 0.467, 0.254, 0.3956, 0.4217, 0.3873, 0.3374, 0.3915, 0.1892, 0.4762, 0.3392, 0.4737, 0.6787, 0.7349, 0.4873, 0.7018, 0.4889, 0.7349, 0.4012, 0.7349, 0.2113, 0.7167, 0.222, 0.7517, 0.5152, 0.7167, 0.6577, 0.751, 0.5138, 0.7517, 0.2143, 0.7188, 0.4199, 0.7349, 0.2222, 0.751, 0.3778, 0.4617, 0.271, 0.4955, 0.2286, 0.4679, 0.8201, 0.3933, 0.6678, 0.3733, 0.6578, 0.3941, 0.6207, 0.4007, 0.8142, 0.2694, 0.8279, 0.434, 0.4234, 0.3925, 0.2694, 0.3724, 0.2565, 0.3933, 0.8051, 0.3869, 0.6712, 0.271, 0.6374, 0.366, 0.7848, 0.5396, 0.6374, 0.366, 0.5998, 0.5086, 0.5396, 0.5293, 0.4055, 0.4661, 0.3869, 0.514, 0.4055, 0.4661, 0.2825, 0.4963, 0.3869, 0.514, 0.6712, 0.271, 0.8161, 0.2425, 0.6579, 0.2286, 0.3778, 0.4617, 0.2394, 0.3941, 0.3967, 0.39, 0.3967, 0.39, 0.2428, 0.3733, 0.4007, 0.3665, 0.4055, 0.4661, 0.2565, 0.3933, 0.2425, 0.4725, 0.8161, 0.4725, 0.6578, 0.3941, 0.6579, 0.4679, 0.6798, 0.7359, 0.4876, 0.6993, 0.6901, 0.7065, 0.649, 0.7527, 0.5179, 0.7165, 0.5099, 0.7472, 0.5709, 0.7359, 0.7849, 0.7193, 0.7781, 0.7527, 0.4372, 0.6831, 0.4012, 0.4889, 0.4057, 0.4744, 0.2128, 0.506, 0.4012, 0.4889, 0.222, 0.5138, 0.2104, 0.663, 0.222, 0.5138, 0.2222, 0.6577, 0.2104, 0.7582, 0.4199, 0.7349, 0.4372, 0.7407, 0.6863, 0.7411, 0.4842, 0.7395, 0.6798, 0.7359, 0.7872, 0.7494, 0.5981, 0.7395, 0.5919, 0.735, 0.7855, 0.6661, 0.7725, 0.5099, 0.7872, 0.5074, 0.7855, 0.6661, 0.5709, 0.6798, 0.7781, 0.649, 0.2003, 0.7207, 0.4365, 0.7046, 0.4181, 0.5706, 0.5217, 0.3867, 0.519, 0.3618, 0.7335, 0.3577, 0.5046, 0.715, 0.6719, 0.7207, 0.6808, 0.5763, 0.4156, 0.7023, 0.2034, 0.715, 0.1975, 0.5346, 0.4758, 0.7023, 0.4977, 0.5207, 0.697, 0.5706, 0.413, 0.7335, 0.4025, 0.519, 0.1714, 0.5557, 0.1843, 0.3905, 0.4202, 0.3951, 0.413, 0.3577, 0.5603, 0.3897, 0.7392, 0.3905, 0.7343, 0.3548, 0.3753, 0.4591, 0.3599, 0.5226, 0.261, 0.5112, 0.1693, 0.3894, 0.1739, 0.3611, 0.3463, 0.3611, 0.3849, 0.3987, 0.3463, 0.2324, 0.1739, 0.2609, 0.429, 0.3916, 0.4367, 0.3564, 0.2609, 0.3611, 0.1868, 0.3823, 0.1926, 0.2809, 0.3405, 0.261, 0.1975, 0.5396, 0.1868, 0.3823, 0.3737, 0.3599, 0.5603, 0.3897, 0.5557, 0.3578, 0.4367, 0.3564, 0.4025, 0.519, 0.3849, 0.3987, 0.1594, 0.4367, 0.4977, 0.5207, 0.3599, 0.5226, 0.3753, 0.4591, 0.519, 0.442, 0.3753, 0.4591, 0.3916, 0.3879, 0.5396, 0.5346, 0.5491, 0.4544, 0.4065, 0.4723, 0.4065, 0.4723, 0.2326, 0.4737, 0.2809, 0.5093, 0.3405, 0.261, 0.1926, 0.2809, 0.1709, 0.2326, 0.3753, 0.4591, 0.2172, 0.4768, 0.2236, 0.3895, 0.6808, 0.5763, 0.7204, 0.4936, 0.5491, 0.4544, 0.2108, 0.5763, 0.4181, 0.5706, 0.426, 0.4925, 0.697, 0.5706, 0.4977, 0.5207, 0.519, 0.442, 0.3916, 0.3879, 0.2236, 0.3895, 0.2324, 0.3611, 0.5217, 0.3867, 0.3916, 0.3879, 0.3987, 0.3576, 0.5491, 0.4544, 0.5603, 0.3897, 0.429, 0.3916, 0.4065, 0.4723, 0.429, 0.3916, 0.2454, 0.3894, 0.1709, 0.4737, 0.1693, 0.3894, 0.3511, 0.3895, 0.5491, 0.4544, 0.7204, 0.4936, 0.7392, 0.3905, 0.1886, 0.4936, 0.426, 0.4925, 0.4202, 0.3951, 0.519, 0.442, 0.5217, 0.3867, 0.7332, 0.3951, 0.6831, 0.7407, 0.4744, 0.7398, 0.4758, 0.7023, 0.4057, 0.7398, 0.2128, 0.7505, 0.2034, 0.715, 0.663, 0.7582, 0.6719, 0.7207, 0.5046, 0.715, 0.4372, 0.7407, 0.4365, 0.7046, 0.2003, 0.7207, 0.7931, 0.7276, 0.7946, 0.5724, 0.5866, 0.5737, 0.7275, 0.3635, 0.5203, 0.3607, 0.5246, 0.3868, 0.5047, 0.7177, 0.5386, 0.5362, 0.6815, 0.5724, 0.5845, 0.7036, 0.5873, 0.5197, 0.8034, 0.5362, 0.7007, 0.5737, 0.504, 0.5197, 0.4788, 0.7036, 0.5873, 0.7275, 0.8128, 0.7356, 0.8247, 0.5535, 0.8205, 0.3958, 0.8128, 0.3591, 0.5873, 0.3635, 0.5539, 0.3881, 0.5535, 0.3615, 0.7356, 0.3591, 0.3761, 0.4567, 0.2108, 0.4735, 0.2623, 0.5089, 0.6575, 0.3636, 0.8252, 0.3668, 0.8274, 0.3935, 0.8252, 0.2626, 0.6575, 0.2353, 0.6199, 0.399, 0.4322, 0.3902, 0.2457, 0.3935, 0.2626, 0.3668, 0.6602, 0.2623, 0.8116, 0.2793, 0.8128, 0.3813, 0.6287, 0.3564, 0.8128, 0.3813, 0.8034, 0.5386, 0.5539, 0.3881, 0.4322, 0.3902, 0.4406, 0.3575, 0.8391, 0.4406, 0.6199, 0.399, 0.5956, 0.5203, 0.3761, 0.4567, 0.3564, 0.5186, 0.504, 0.5197, 0.3947, 0.3853, 0.3761, 0.4567, 0.5224, 0.445, 0.5386, 0.5362, 0.3813, 0.5308, 0.4057, 0.4691, 0.2793, 0.512, 0.2332, 0.4843, 0.4057, 0.4691, 0.6602, 0.2623, 0.6503, 0.2108, 0.8282, 0.2332, 0.2294, 0.3901, 0.2108, 0.4735, 0.3761, 0.4567, 0.5503, 0.45, 0.7192, 0.4921, 0.6815, 0.5724, 0.7946, 0.5724, 0.8074, 0.4921, 0.5727, 0.4921, 0.7007, 0.5737, 0.7252, 0.4921, 0.5224, 0.445, 0.2353, 0.3636, 0.2294, 0.3901, 0.3947, 0.3853, 0.399, 0.3568, 0.3947, 0.3853, 0.5246, 0.3868, 0.5503, 0.45, 0.4057, 0.4691, 0.4322, 0.3902, 0.4057, 0.4691, 0.2332, 0.4843, 0.2457, 0.3935, 0.6547, 0.3901, 0.8274, 0.3935, 0.8282, 0.4843, 0.5503, 0.45, 0.5539, 0.3881, 0.7396, 0.3958, 0.8074, 0.4921, 0.8205, 0.3958, 0.5766, 0.3905, 0.7326, 0.3905, 0.5246, 0.3868, 0.5224, 0.445, 0.6863, 0.7411, 0.6966, 0.7053, 0.4788, 0.7036, 0.5919, 0.735, 0.5845, 0.7036, 0.7926, 0.7177, 0.5047, 0.7177, 0.6753, 0.7276, 0.6661, 0.7565, 0.7931, 0.7276, 0.5596, 0.7053, 0.5723, 0.7411, 0.3807, 0.4595, 0.2229, 0.4737, 0.266, 0.4957, 0.3369, 0.3736, 0.184, 0.3716, 0.1812, 0.3956, 0.184, 0.2739, 0.3369, 0.2466, 0.3726, 0.4016, 0.4217, 0.3873, 0.254, 0.3956, 0.2739, 0.3716, 0.3334, 0.266, 0.2028, 0.286, 0.195, 0.3846, 0.3646, 0.3643, 0.195, 0.3846, 0.215, 0.5397, 0.3807, 0.4595, 0.3643, 0.5118, 0.5102, 0.5171, 0.5397, 0.5294, 0.3846, 0.5145, 0.4042, 0.467, 0.286, 0.4977, 0.2384, 0.4762, 0.4042, 0.467, 0.3334, 0.266, 0.3392, 0.2229, 0.1892, 0.2384, 0.2352, 0.3915, 0.2229, 0.4737, 0.3807, 0.4595, 0.2466, 0.3736, 0.2352, 0.3915, 0.3934, 0.3869, 0.4042, 0.467, 0.2384, 0.4762, 0.254, 0.3956, 0.3374, 0.3915, 0.1812, 0.3956, 0.1892, 0.4762, 0.6787, 0.7349, 0.6862, 0.7032, 0.4873, 0.7018, 0.4012, 0.7349, 0.4064, 0.7018, 0.2113, 0.7167, 0.5152, 0.7167, 0.6616, 0.7188, 0.6577, 0.751, 0.2143, 0.7188, 0.4261, 0.7032, 0.4199, 0.7349, 0.3778, 0.4617, 0.366, 0.5068, 0.271, 0.4955, 0.8201, 0.3933, 0.8142, 0.3724, 0.6678, 0.3733, 0.6207, 0.4007, 0.6678, 0.2428, 0.8142, 0.2694, 0.4234, 0.3925, 0.434, 0.3684, 0.2694, 0.3724, 0.8051, 0.3869, 0.799, 0.2825, 0.6712, 0.271, 0.7848, 0.5396, 0.8051, 0.3869, 0.6374, 0.366, 0.5086, 0.5151, 0.366, 0.5068, 0.3778, 0.4617, 0.4055, 0.4661, 0.2425, 0.4725, 0.2825, 0.4963, 0.6712, 0.271, 0.799, 0.2825, 0.8161, 0.2425, 0.3778, 0.4617, 0.2286, 0.4679, 0.2394, 0.3941, 0.3967, 0.39, 0.2394, 0.3941, 0.2428, 0.3733, 0.5208, 0.3807, 0.3967, 0.39, 0.4007, 0.3665, 0.4055, 0.4661, 0.4234, 0.3925, 0.2565, 0.3933, 0.8161, 0.4725, 0.8201, 0.3933, 0.6578, 0.3941, 0.6798, 0.7359, 0.4842, 0.7395, 0.4876, 0.6993, 0.649, 0.7527, 0.6611, 0.7193, 0.5179, 0.7165, 0.5709, 0.7359, 0.5746, 0.7065, 0.7849, 0.7193, 0.4372, 0.6831, 0.4199, 0.6787, 0.4012, 0.4889, 0.2128, 0.506, 0.4057, 0.4744, 0.4012, 0.4889, 0.2104, 0.663, 0.2128, 0.506, 0.222, 0.5138, 0.2104, 0.663, 0.2222, 0.6577, 0.4199, 0.6787, 0.5723, 0.6863, 0.5919, 0.4802, 0.5981, 0.4842, 0.7872, 0.5074, 0.7725, 0.5099, 0.5981, 0.4842, 0.7855, 0.6661, 0.7781, 0.649, 0.7725, 0.5099, 0.7855, 0.6661, 0.5723, 0.6863, 0.5709, 0.6798])
me_cube_004.materials.append(mat_material_005)
me_cube_004.use_remesh_preserve_volume = False
me_cube_004.use_remesh_preserve_attributes = False
me_cube_004.use_mirror_vertex_groups = False
me_cube_004.update()

# ---- objects
ob_1_body = bpy.data.objects.new('1 Body', me_cube)
ob_hair = bpy.data.objects.new('Hair', me_cube_001)
ob_plaid_shirt = bpy.data.objects.new('Plaid Shirt', me_cube_002)
ob_jeans = bpy.data.objects.new('Jeans', me_cube_003)
ob_suspenders = bpy.data.objects.new('Suspenders', me_plane)
ob_boots = bpy.data.objects.new('Boots', me_cube_004)
_N = mat_plaid.node_tree.nodes; _L = mat_plaid.node_tree.links
n0 = _N.new('ShaderNodeOutputMaterial'); n0.name = 'Material Output'; n0.location = (300, 300)
n1 = _N.new('ShaderNodeBsdfPrincipled'); n1.name = 'Principled BSDF'; n1.location = (10, 300)
n1.distribution = 'GGX'
n1.subsurface_method = 'BURLEY'
n1.inputs[2].default_value = 0.8
n1.inputs[3].default_value = 1.45
n1.inputs[13].default_value = 0.1
n2 = _N.new('ShaderNodeTexChecker'); n2.name = 'Checker Texture'; n2.location = (-190, 260)
n2.inputs[1].default_value = (0.4064, 0.000593, 0.0, 1.0)
n2.inputs[2].default_value = (0.0, 0.0, 0.0, 1.0)
n2.inputs[3].default_value = 12.0
n3 = _N.new('ShaderNodeTexCoord'); n3.name = 'Texture Coordinate'; n3.location = (-389, 253)
n3.object = ob_plaid_shirt
_L.new(n1.outputs[0], n0.inputs[0])
_L.new(n2.outputs[0], n1.inputs[0])
_L.new(n3.outputs[2], n2.inputs[0])
n0.is_active_output = True

# ---- transforms, parenting, visibility, modifiers, constraints
ob_1_body.location = (0.0, 0.0, 0.0)
ob_1_body.lock_rotations_4d = False
ob_1_body.empty_display_type = 'ARROWS'
ob_1_body.lineart.crease_threshold = 0.0
ob_hair.location = (0.0, 0.0, 0.0)
ob_hair.lock_rotations_4d = False
ob_hair.empty_display_type = 'ARROWS'
ob_hair.lineart.crease_threshold = 0.0
ob_plaid_shirt.location = (0.0, 0.0, 0.0)
ob_plaid_shirt.lock_rotations_4d = False
ob_plaid_shirt.empty_display_type = 'ARROWS'
ob_plaid_shirt.lineart.crease_threshold = 0.0
ob_jeans.location = (0.0, 0.0, 0.0)
ob_jeans.lock_rotations_4d = False
ob_jeans.empty_display_type = 'ARROWS'
ob_jeans.lineart.crease_threshold = 0.0
ob_suspenders.location = (-0.1863, -1.057, 7.503)
ob_suspenders.rotation_euler = (1.571, 0.0, 0.0)
ob_suspenders.lineart.crease_threshold = 0.0
ob_boots.location = (0.0, 0.0, 0.0)
ob_boots.scale = (1.055, 1.055, 1.055)
ob_boots.lock_rotations_4d = False
ob_boots.empty_display_type = 'ARROWS'
ob_boots.lineart.crease_threshold = 0.0

# ---- collection membership
col_hunter_model.objects.link(ob_1_body)
col_hunter_model.objects.link(ob_hair)
col_hunter_model.objects.link(ob_plaid_shirt)
col_hunter_model.objects.link(ob_jeans)
col_hunter_model.objects.link(ob_suspenders)
col_hunter_model.objects.link(ob_boots)

# ---- scene / render settings (as saved in the file)
scene.frame_start = 1; scene.frame_end = 250; scene.frame_set(83)
scene.render.engine = 'CYCLES'
scene.cycles.use_denoising = False
scene.cycles.samples = 128
scene.cycles.sampling_pattern = 'TABULATED_SOBOL'
scene.cycles.use_adaptive_sampling = False
scene.cycles.use_light_tree = False
scene.view_settings.view_transform = 'Filmic'
bpy.context.view_layer.update()

# ---- added for rendering (the .blend has no active camera and no usable light): camera, sun
cam_auto = bpy.data.cameras.new('AutoCamera')
cam_auto.lens = 50.0
cam_auto.sensor_width = 36.0
cam_auto.clip_end = 1000.0
ob_auto_camera = bpy.data.objects.new('AutoCamera', cam_auto)
scene.collection.objects.link(ob_auto_camera)
ob_auto_camera.location = (20.6117, -25.3348, 24.3794)
ob_auto_camera.rotation_euler = (1.09748, -7.21219e-08, 0.694738)
scene.camera = ob_auto_camera
light_auto_sun = bpy.data.lights.new('AutoSun', 'SUN')
light_auto_sun.energy = 3.0
light_auto_sun.angle = 0.0523599
ob_auto_sun = bpy.data.objects.new('AutoSun', light_auto_sun)
scene.collection.objects.link(ob_auto_sun)
ob_auto_sun.rotation_euler = (0.872665, 0.174533, 0.523599)
bpy.context.view_layer.update()
